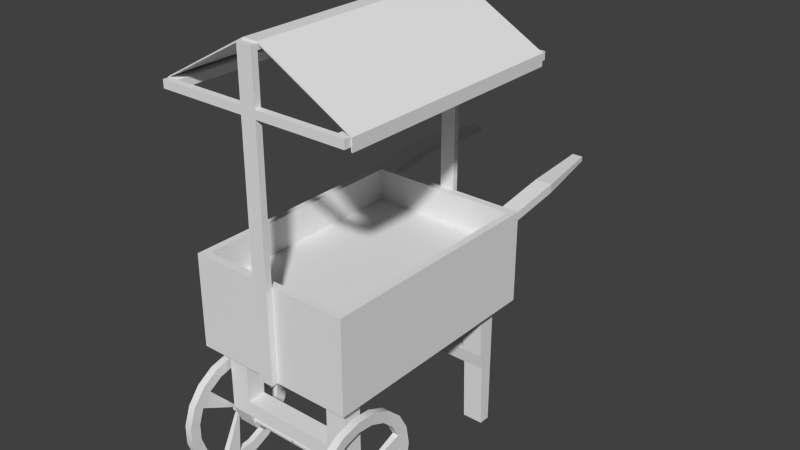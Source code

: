# Source: marktstand3_Textur.blend  (saved by Blender 2.70.0; exported with 4.5.12 LTS)
import bpy
from mathutils import Matrix  # noqa: F401  (used for matrix-valued properties, if any)

bpy.ops.wm.read_factory_settings(use_empty=True)
scene = bpy.context.scene
scene.name = 'Scene'

# ---- collections
col_collection_1 = bpy.data.collections.new('Collection 1'); scene.collection.children.link(col_collection_1)

# ---- materials (node trees are filled in below, after node groups)
mat_material = bpy.data.materials.new('Material')
mat_material.alpha_threshold = 0.0
mat_material.use_transparent_shadow = False
mat_material.roughness = 0.5
mat_material.line_color = (0.0, 0.0, 0.0, 1.0)

# ---- material node trees

# ---- world
world_world = bpy.data.worlds.new('World'); scene.world = world_world
world_world.color = (0.05088, 0.05088, 0.05088)
world_world.use_sun_shadow = False
world_world.sun_shadow_jitter_overblur = 0.0
world_world.cycles.sampling_method = 'MANUAL'
world_world.cycles.sample_map_resolution = 256
world_world.light_settings.ao_factor = 0.09396

# ---- meshes
me_cube = bpy.data.meshes.new('Cube')
me_cube.from_pydata([(0.3661, -0.1713, -0.6246), (0.4033, -0.1713, -0.6246), (0.3661, -0.1876, -0.7225), (0.4033, -0.1876, -0.7225), (0.3661, -0.2349, -0.8098), (0.4033, -0.2349, -0.8098), (0.3661, -0.3079, -0.8771), (0.4033, -0.3079, -0.8771), (0.3661, -0.3988, -0.917), (0.4033, -0.3988, -0.917), (0.3661, -0.4978, -0.9252), (0.4033, -0.4978, -0.9252), (0.3661, -0.594, -0.9008), (0.4033, -0.594, -0.9008), (0.3661, -0.6771, -0.8465), (0.4033, -0.6771, -0.8465), (0.3661, -0.7381, -0.7681), (0.4033, -0.7381, -0.7681), (0.3661, -0.7703, -0.6742), (0.4033, -0.7703, -0.6742), (0.3661, -0.7703, -0.575), (0.4033, -0.7703, -0.575), (0.3661, -0.7381, -0.4811), (0.4033, -0.7381, -0.4811), (0.3661, -0.6771, -0.4027), (0.4033, -0.6771, -0.4027), (0.3661, -0.594, -0.3484), (0.4033, -0.594, -0.3484), (0.3661, -0.4978, -0.324), (0.4033, -0.4978, -0.324), (0.3661, -0.3988, -0.3322), (0.4033, -0.3988, -0.3322), (0.3661, -0.3079, -0.3721), (0.4033, -0.3079, -0.3721), (0.3661, -0.2349, -0.4394), (0.4033, -0.2349, -0.4394), (0.3661, -0.1876, -0.5267), (0.4033, -0.1876, -0.5267), (0.3997, -0.2283, -0.6246), (0.3997, -0.2416, -0.704), (0.3997, -0.2799, -0.7748), (0.3997, -0.3391, -0.8293), (0.3997, -0.4128, -0.8617), (0.3997, -0.4931, -0.8683), (0.3997, -0.5711, -0.8485), (0.3997, -0.6385, -0.8045), (0.3997, -0.6879, -0.741), (0.3997, -0.7141, -0.6648), (0.3997, -0.7141, -0.5843), (0.3997, -0.6879, -0.5082), (0.3997, -0.6385, -0.4447), (0.3997, -0.5711, -0.4007), (0.3997, -0.4931, -0.3809), (0.3997, -0.4128, -0.3875), (0.3997, -0.3391, -0.4199), (0.3997, -0.2799, -0.4744), (0.3997, -0.2416, -0.5452), (0.3696, -0.2283, -0.6246), (0.3696, -0.2416, -0.704), (0.3696, -0.2799, -0.7748), (0.3696, -0.3391, -0.8293), (0.3696, -0.4128, -0.8617), (0.3696, -0.4931, -0.8683), (0.3696, -0.5711, -0.8485), (0.3696, -0.6385, -0.8045), (0.3696, -0.6879, -0.741), (0.3696, -0.7141, -0.6648), (0.3696, -0.7141, -0.5843), (0.3696, -0.6879, -0.5082), (0.3696, -0.6385, -0.4447), (0.3696, -0.5711, -0.4007), (0.3696, -0.4931, -0.3809), (0.3696, -0.4128, -0.3875), (0.3696, -0.3391, -0.4199), (0.3696, -0.2799, -0.4744), (0.3696, -0.2416, -0.5452), (0.3911, -0.4463, -0.6246), (0.3911, -0.4478, -0.6332), (0.3911, -0.4519, -0.6409), (0.3911, -0.4583, -0.6468), (0.3911, -0.4663, -0.6503), (0.3911, -0.4751, -0.6511), (0.3911, -0.4835, -0.6489), (0.3911, -0.4908, -0.6441), (0.3911, -0.4962, -0.6372), (0.3911, -0.4991, -0.629), (0.3911, -0.4991, -0.6202), (0.3911, -0.4962, -0.612), (0.3911, -0.4908, -0.6051), (0.3911, -0.4835, -0.6003), (0.3911, -0.4751, -0.5981), (0.3911, -0.4663, -0.5989), (0.3911, -0.4583, -0.6024), (0.3911, -0.4519, -0.6083), (0.3911, -0.4478, -0.616), (0.3743, -0.4463, -0.6246), (0.3743, -0.4478, -0.6332), (0.3743, -0.4519, -0.6409), (0.3743, -0.4583, -0.6468), (0.3743, -0.4663, -0.6503), (0.3743, -0.4751, -0.6511), (0.3743, -0.4835, -0.6489), (0.3743, -0.4908, -0.6441), (0.3743, -0.4962, -0.6372), (0.3743, -0.4991, -0.629), (0.3743, -0.4991, -0.6202), (0.3743, -0.4962, -0.612), (0.3743, -0.4908, -0.6051), (0.3743, -0.4835, -0.6003), (0.3743, -0.4751, -0.5981), (0.3743, -0.4663, -0.5989), (0.3743, -0.4583, -0.6024), (0.3743, -0.4519, -0.6083), (0.3743, -0.4478, -0.616), (-0.001932, -0.4463, -0.6246), (-0.001932, -0.4478, -0.6332), (-0.001932, -0.4519, -0.6409), (-0.001932, -0.4583, -0.6468), (-0.001932, -0.4663, -0.6503), (-0.001932, -0.4751, -0.6511), (-0.001932, -0.4835, -0.6489), (-0.001932, -0.4908, -0.6441), (-0.001932, -0.4962, -0.6372), (-0.001932, -0.4991, -0.629), (-0.001932, -0.4991, -0.6202), (-0.001932, -0.4962, -0.612), (-0.001932, -0.4908, -0.6051), (-0.001932, -0.4835, -0.6003), (-0.001932, -0.4751, -0.5981), (-0.001932, -0.4663, -0.5989), (-0.001932, -0.4583, -0.6024), (-0.001932, -0.4519, -0.6083), (-0.001932, -0.4478, -0.616), (0.3661, -0.1713, -0.6246), (0.3661, -0.1876, -0.7225), (0.4033, -0.1876, -0.7225), (0.4033, -0.1713, -0.6246), (0.3661, -0.2349, -0.8098), (0.4033, -0.2349, -0.8098), (0.3661, -0.3079, -0.8771), (0.4033, -0.3079, -0.8771), (0.3661, -0.3988, -0.917), (0.4033, -0.3988, -0.917), (0.3661, -0.4978, -0.9252), (0.4033, -0.4978, -0.9252), (0.3661, -0.594, -0.9008), (0.4033, -0.594, -0.9008), (0.3661, -0.6771, -0.8465), (0.4033, -0.6771, -0.8465), (0.3661, -0.7381, -0.7681), (0.4033, -0.7381, -0.7681), (0.3661, -0.7703, -0.6742), (0.4033, -0.7703, -0.6742), (0.3661, -0.7703, -0.575), (0.4033, -0.7703, -0.575), (0.3661, -0.7381, -0.4811), (0.4033, -0.7381, -0.4811), (0.3661, -0.6771, -0.4027), (0.4033, -0.6771, -0.4027), (0.3661, -0.594, -0.3484), (0.4033, -0.594, -0.3484), (0.3661, -0.4978, -0.324), (0.4033, -0.4978, -0.324), (0.3661, -0.3988, -0.3322), (0.4033, -0.3988, -0.3322), (0.3661, -0.3079, -0.3721), (0.4033, -0.3079, -0.3721), (0.3661, -0.2349, -0.4394), (0.4033, -0.2349, -0.4394), (0.3661, -0.1876, -0.5267), (0.4033, -0.1876, -0.5267), (0.3997, -0.2416, -0.704), (0.3997, -0.2283, -0.6246), (0.3997, -0.2283, -0.6246), (0.3997, -0.2799, -0.7748), (0.3997, -0.3391, -0.8293), (0.3997, -0.4128, -0.8617), (0.3997, -0.4931, -0.8683), (0.3997, -0.4931, -0.8683), (0.3997, -0.6385, -0.8045), (0.3997, -0.5711, -0.8485), (0.3997, -0.5711, -0.8485), (0.3997, -0.6879, -0.741), (0.3997, -0.7141, -0.6648), (0.3997, -0.7141, -0.5843), (0.3997, -0.6879, -0.5082), (0.3997, -0.6879, -0.5082), (0.3997, -0.5711, -0.4007), (0.3997, -0.6385, -0.4447), (0.3997, -0.6385, -0.4447), (0.3997, -0.4931, -0.3809), (0.3997, -0.4128, -0.3875), (0.3997, -0.3391, -0.4199), (0.3997, -0.2799, -0.4744), (0.3997, -0.2416, -0.5452), (0.3997, -0.2416, -0.5452), (0.3696, -0.2283, -0.6246), (0.3696, -0.2283, -0.6246), (0.3696, -0.2416, -0.704), (0.3696, -0.2799, -0.7748), (0.3696, -0.3391, -0.8293), (0.3696, -0.4128, -0.8617), (0.3696, -0.4931, -0.8683), (0.3696, -0.4931, -0.8683), (0.3696, -0.5711, -0.8485), (0.3696, -0.5711, -0.8485), (0.3696, -0.6385, -0.8045), (0.3696, -0.6879, -0.741), (0.3696, -0.7141, -0.6648), (0.3696, -0.7141, -0.5843), (0.3696, -0.6879, -0.5082), (0.3696, -0.6879, -0.5082), (0.3696, -0.6385, -0.4447), (0.3696, -0.6385, -0.4447), (0.3696, -0.5711, -0.4007), (0.3696, -0.4931, -0.3809), (0.3696, -0.4128, -0.3875), (0.3696, -0.3391, -0.4199), (0.3696, -0.2799, -0.4744), (0.3696, -0.2416, -0.5452), (0.3696, -0.2416, -0.5452), (0.3743, -0.4835, -0.6489), (0.3743, -0.4835, -0.6489), (0.3743, -0.4835, -0.6489), (0.3743, -0.4835, -0.6489), (0.3911, -0.4962, -0.612), (0.3911, -0.4962, -0.612), (0.3911, -0.4962, -0.612), (0.3911, -0.4962, -0.612), (0.3911, -0.4835, -0.6489), (0.3911, -0.4835, -0.6489), (0.3911, -0.4835, -0.6489), (0.3911, -0.4835, -0.6489), (0.3743, -0.4908, -0.6051), (0.3743, -0.4908, -0.6051), (0.3743, -0.4908, -0.6051), (0.3743, -0.4908, -0.6051), (0.3911, -0.4478, -0.6332), (0.3911, -0.4463, -0.6246), (0.3911, -0.4463, -0.6246), (0.3911, -0.4463, -0.6246), (0.3911, -0.4463, -0.6246), (0.3911, -0.4519, -0.6409), (0.3911, -0.4583, -0.6468), (0.3911, -0.4663, -0.6503), (0.3911, -0.4751, -0.6511), (0.3911, -0.4751, -0.6511), (0.3911, -0.4751, -0.6511), (0.3911, -0.4751, -0.6511), (0.3911, -0.4908, -0.6441), (0.3911, -0.4962, -0.6372), (0.3911, -0.4991, -0.629), (0.3911, -0.4991, -0.6202), (0.3911, -0.4908, -0.6051), (0.3911, -0.4908, -0.6051), (0.3911, -0.4908, -0.6051), (0.3911, -0.4908, -0.6051), (0.3911, -0.4835, -0.6003), (0.3911, -0.4751, -0.5981), (0.3911, -0.4663, -0.5989), (0.3911, -0.4583, -0.6024), (0.3911, -0.4519, -0.6083), (0.3911, -0.4478, -0.616), (0.3911, -0.4478, -0.616), (0.3911, -0.4478, -0.616), (0.3911, -0.4478, -0.616), (0.3743, -0.4463, -0.6246), (0.3743, -0.4463, -0.6246), (0.3743, -0.4463, -0.6246), (0.3743, -0.4463, -0.6246), (0.3743, -0.4478, -0.6332), (0.3743, -0.4519, -0.6409), (0.3743, -0.4583, -0.6468), (0.3743, -0.4663, -0.6503), (0.3743, -0.4751, -0.6511), (0.3743, -0.4751, -0.6511), (0.3743, -0.4751, -0.6511), (0.3743, -0.4751, -0.6511), (0.3743, -0.4908, -0.6441), (0.3743, -0.4962, -0.6372), (0.3743, -0.4991, -0.629), (0.3743, -0.4991, -0.6202), (0.3743, -0.4962, -0.612), (0.3743, -0.4962, -0.612), (0.3743, -0.4962, -0.612), (0.3743, -0.4962, -0.612), (0.3743, -0.4835, -0.6003), (0.3743, -0.4751, -0.5981), (0.3743, -0.4663, -0.5989), (0.3743, -0.4583, -0.6024), (0.3743, -0.4519, -0.6083), (0.3743, -0.4478, -0.616), (0.3743, -0.4478, -0.616), (0.3743, -0.4478, -0.616), (0.3743, -0.4478, -0.616), (0.4131, 0.6024, -0.2345), (0.4131, -0.6024, -0.2345), (0.4131, 0.6024, 0.2345), (0.4131, -0.6024, 0.2345), (0.3781, 0.5627, 0.2345), (0.3781, -0.5627, 0.2345), (0.3781, 0.5627, 0.07022), (0.3781, -0.5627, 0.07022), (0.03832, 0.6024, -0.2345), (0.03832, -0.6024, -0.2345), (0.03832, 0.6024, 0.2345), (0.03832, -0.6024, 0.2345), (0.03832, -0.635, -0.2345), (0.03832, -0.635, 0.2345), (0.03832, 0.6318, -0.2345), (0.03832, 0.6318, 0.2345), (0.03832, 0.6024, 1.231), (0.03832, -0.6024, 1.231), (0.03832, -0.635, 1.231), (0.03832, 0.6318, 1.231), (0.03832, 0.6024, 1.257), (0.03832, -0.6024, 1.257), (0.03832, -0.635, 1.257), (0.03832, 0.6318, 1.257), (0.03832, -0.635, 1.01), (0.03832, -0.635, 0.9707), (0.03832, -0.6024, 0.9707), (0.03832, -0.6024, 1.01), (0.03832, 0.6024, 1.01), (0.03832, 0.6024, 0.9707), (0.03832, 0.6318, 0.9707), (0.03832, 0.6318, 1.01), (0.4285, -0.635, 1.01), (0.4285, -0.635, 0.9707), (0.4285, -0.6024, 0.9707), (0.4285, -0.6024, 1.01), (0.4285, 0.6024, 1.01), (0.4285, 0.6024, 0.9707), (0.4285, 0.6318, 0.9707), (0.4285, 0.6318, 1.01), (0.4863, -0.635, 1.01), (0.4863, -0.635, 0.9707), (0.4863, -0.6024, 0.9707), (0.4863, -0.6024, 1.01), (0.4863, 0.6024, 1.01), (0.4863, 0.6024, 0.9707), (0.4863, 0.6318, 0.9707), (0.4863, 0.6318, 1.01), (0.4131, 0.6024, 0.1897), (0.4131, -0.6024, 0.1897), (0.03832, -0.6024, 0.1897), (0.03832, 0.6024, 0.1897), (0.03832, -0.635, 0.1897), (0.03832, 0.6318, 0.1897), (0.348, 0.6024, -0.2345), (0.348, -0.6024, -0.2345), (0.3258, 0.6024, 0.2345), (0.3258, 0.6024, 0.1897), (0.4131, 0.7677, 0.26), (0.4131, 0.7677, 0.2151), (0.3258, 0.7677, 0.26), (0.3258, 0.7677, 0.2151), (0.4131, 0.8746, 0.2754), (0.4131, 0.8746, 0.2305), (0.3258, 0.8746, 0.2754), (0.3258, 0.8746, 0.2305), (0.3407, 1.273, 0.2652), (0.3407, 1.273, 0.2407), (0.2857, 1.273, 0.2652), (0.2857, 1.273, 0.2407), (0.4131, 0.5244, -0.2345), (0.4131, -0.5244, -0.2345), (0.348, -0.5244, -0.2345), (0.348, 0.5244, -0.2345), (0.4131, -0.4301, -0.2345), (0.4131, 0.4301, -0.2345), (0.348, 0.4301, -0.2345), (0.348, -0.4301, -0.2345), (0.2423, 0.6024, -0.2345), (0.2423, -0.6024, -0.2345), (0.2423, 0.5244, -0.2345), (0.2423, -0.5244, -0.2345), (0.2423, 0.4301, -0.2345), (0.2423, -0.4301, -0.2345), (0.348, -0.4888, -0.6721), (0.348, 0.5244, -0.9134), (0.348, 0.4662, -0.9134), (0.348, -0.4301, -0.6721), (0.2423, 0.5244, -0.9134), (0.2423, -0.4888, -0.6721), (0.2423, 0.4662, -0.9134), (0.2423, -0.4301, -0.6721), (0.2423, 0.4542, -0.5814), (0.2423, 0.4421, -0.5044), (0.2423, 0.5244, -0.5044), (0.2423, 0.5244, -0.5814), (0.348, 0.4542, -0.5814), (0.348, 0.4421, -0.5044), (0.348, 0.5244, -0.5044), (0.348, 0.5244, -0.5814), (0.2423, -0.5244, -0.5814), (0.2423, -0.5244, -0.5044), (0.2423, -0.4301, -0.5044), (0.2423, -0.4301, -0.5814), (0.348, -0.4301, -0.5044), (0.348, -0.4301, -0.5814), (0.348, -0.5244, -0.5814), (0.348, -0.5244, -0.5044), (0.03832, 0.6024, 1.265), (0.03832, -0.6024, 1.265), (0.4894, 0.6024, 1.008), (0.4894, -0.6024, 1.008), (0.4944, 0.6024, 1.01), (0.4944, -0.6024, 1.01), (0.4874, 0.6024, 0.954), (0.4874, -0.6024, 0.954), (0.4936, 0.6024, 0.9502), (0.4936, -0.6024, 0.9502), (-0.3661, -0.1713, -0.6246), (-0.4033, -0.1713, -0.6246), (-0.3661, -0.1876, -0.7225), (-0.4033, -0.1876, -0.7225), (-0.3661, -0.2349, -0.8098), (-0.4033, -0.2349, -0.8098), (-0.3661, -0.3079, -0.8771), (-0.4033, -0.3079, -0.8771), (-0.3661, -0.3988, -0.917), (-0.4033, -0.3988, -0.917), (-0.3661, -0.4978, -0.9252), (-0.4033, -0.4978, -0.9252), (-0.3661, -0.594, -0.9008), (-0.4033, -0.594, -0.9008), (-0.3661, -0.6771, -0.8465), (-0.4033, -0.6771, -0.8465), (-0.3661, -0.7381, -0.7681), (-0.4033, -0.7381, -0.7681), (-0.3661, -0.7703, -0.6742), (-0.4033, -0.7703, -0.6742), (-0.3661, -0.7703, -0.575), (-0.4033, -0.7703, -0.575), (-0.3661, -0.7381, -0.4811), (-0.4033, -0.7381, -0.4811), (-0.3661, -0.6771, -0.4027), (-0.4033, -0.6771, -0.4027), (-0.3661, -0.594, -0.3484), (-0.4033, -0.594, -0.3484), (-0.3661, -0.4978, -0.324), (-0.4033, -0.4978, -0.324), (-0.3661, -0.3988, -0.3322), (-0.4033, -0.3988, -0.3322), (-0.3661, -0.3079, -0.3721), (-0.4033, -0.3079, -0.3721), (-0.3661, -0.2349, -0.4394), (-0.4033, -0.2349, -0.4394), (-0.3661, -0.1876, -0.5267), (-0.4033, -0.1876, -0.5267), (-0.3997, -0.2283, -0.6246), (-0.3997, -0.2416, -0.704), (-0.3997, -0.2799, -0.7748), (-0.3997, -0.3391, -0.8293), (-0.3997, -0.4128, -0.8617), (-0.3997, -0.4931, -0.8683), (-0.3997, -0.5711, -0.8485), (-0.3997, -0.6385, -0.8045), (-0.3997, -0.6879, -0.741), (-0.3997, -0.7141, -0.6648), (-0.3997, -0.7141, -0.5843), (-0.3997, -0.6879, -0.5082), (-0.3997, -0.6385, -0.4447), (-0.3997, -0.5711, -0.4007), (-0.3997, -0.4931, -0.3809), (-0.3997, -0.4128, -0.3875), (-0.3997, -0.3391, -0.4199), (-0.3997, -0.2799, -0.4744), (-0.3997, -0.2416, -0.5452), (-0.3696, -0.2283, -0.6246), (-0.3696, -0.2416, -0.704), (-0.3696, -0.2799, -0.7748), (-0.3696, -0.3391, -0.8293), (-0.3696, -0.4128, -0.8617), (-0.3696, -0.4931, -0.8683), (-0.3696, -0.5711, -0.8485), (-0.3696, -0.6385, -0.8045), (-0.3696, -0.6879, -0.741), (-0.3696, -0.7141, -0.6648), (-0.3696, -0.7141, -0.5843), (-0.3696, -0.6879, -0.5082), (-0.3696, -0.6385, -0.4447), (-0.3696, -0.5711, -0.4007), (-0.3696, -0.4931, -0.3809), (-0.3696, -0.4128, -0.3875), (-0.3696, -0.3391, -0.4199), (-0.3696, -0.2799, -0.4744), (-0.3696, -0.2416, -0.5452), (-0.3911, -0.4463, -0.6246), (-0.3911, -0.4478, -0.6332), (-0.3911, -0.4519, -0.6409), (-0.3911, -0.4583, -0.6468), (-0.3911, -0.4663, -0.6503), (-0.3911, -0.4751, -0.6511), (-0.3911, -0.4835, -0.6489), (-0.3911, -0.4908, -0.6441), (-0.3911, -0.4962, -0.6372), (-0.3911, -0.4991, -0.629), (-0.3911, -0.4991, -0.6202), (-0.3911, -0.4962, -0.612), (-0.3911, -0.4908, -0.6051), (-0.3911, -0.4835, -0.6003), (-0.3911, -0.4751, -0.5981), (-0.3911, -0.4663, -0.5989), (-0.3911, -0.4583, -0.6024), (-0.3911, -0.4519, -0.6083), (-0.3911, -0.4478, -0.616), (-0.3743, -0.4463, -0.6246), (-0.3743, -0.4478, -0.6332), (-0.3743, -0.4519, -0.6409), (-0.3743, -0.4583, -0.6468), (-0.3743, -0.4663, -0.6503), (-0.3743, -0.4751, -0.6511), (-0.3743, -0.4835, -0.6489), (-0.3743, -0.4908, -0.6441), (-0.3743, -0.4962, -0.6372), (-0.3743, -0.4991, -0.629), (-0.3743, -0.4991, -0.6202), (-0.3743, -0.4962, -0.612), (-0.3743, -0.4908, -0.6051), (-0.3743, -0.4835, -0.6003), (-0.3743, -0.4751, -0.5981), (-0.3743, -0.4663, -0.5989), (-0.3743, -0.4583, -0.6024), (-0.3743, -0.4519, -0.6083), (-0.3743, -0.4478, -0.616), (0.001932, -0.4463, -0.6246), (0.001932, -0.4478, -0.6332), (0.001932, -0.4519, -0.6409), (0.001932, -0.4583, -0.6468), (0.001932, -0.4663, -0.6503), (0.001932, -0.4751, -0.6511), (0.001932, -0.4835, -0.6489), (0.001932, -0.4908, -0.6441), (0.001932, -0.4962, -0.6372), (0.001932, -0.4991, -0.629), (0.001932, -0.4991, -0.6202), (0.001932, -0.4962, -0.612), (0.001932, -0.4908, -0.6051), (0.001932, -0.4835, -0.6003), (0.001932, -0.4751, -0.5981), (0.001932, -0.4663, -0.5989), (0.001932, -0.4583, -0.6024), (0.001932, -0.4519, -0.6083), (0.001932, -0.4478, -0.616), (-0.3661, -0.1713, -0.6246), (-0.3661, -0.1876, -0.7225), (-0.4033, -0.1876, -0.7225), (-0.4033, -0.1713, -0.6246), (-0.3661, -0.2349, -0.8098), (-0.4033, -0.2349, -0.8098), (-0.3661, -0.3079, -0.8771), (-0.4033, -0.3079, -0.8771), (-0.3661, -0.3988, -0.917), (-0.4033, -0.3988, -0.917), (-0.3661, -0.4978, -0.9252), (-0.4033, -0.4978, -0.9252), (-0.3661, -0.594, -0.9008), (-0.4033, -0.594, -0.9008), (-0.3661, -0.6771, -0.8465), (-0.4033, -0.6771, -0.8465), (-0.3661, -0.7381, -0.7681), (-0.4033, -0.7381, -0.7681), (-0.3661, -0.7703, -0.6742), (-0.4033, -0.7703, -0.6742), (-0.3661, -0.7703, -0.575), (-0.4033, -0.7703, -0.575), (-0.3661, -0.7381, -0.4811), (-0.4033, -0.7381, -0.4811), (-0.3661, -0.6771, -0.4027), (-0.4033, -0.6771, -0.4027), (-0.3661, -0.594, -0.3484), (-0.4033, -0.594, -0.3484), (-0.3661, -0.4978, -0.324), (-0.4033, -0.4978, -0.324), (-0.3661, -0.3988, -0.3322), (-0.4033, -0.3988, -0.3322), (-0.3661, -0.3079, -0.3721), (-0.4033, -0.3079, -0.3721), (-0.3661, -0.2349, -0.4394), (-0.4033, -0.2349, -0.4394), (-0.3661, -0.1876, -0.5267), (-0.4033, -0.1876, -0.5267), (-0.3997, -0.2416, -0.704), (-0.3997, -0.2283, -0.6246), (-0.3997, -0.2283, -0.6246), (-0.3997, -0.2799, -0.7748), (-0.3997, -0.3391, -0.8293), (-0.3997, -0.4128, -0.8617), (-0.3997, -0.4931, -0.8683), (-0.3997, -0.4931, -0.8683), (-0.3997, -0.6385, -0.8045), (-0.3997, -0.5711, -0.8485), (-0.3997, -0.5711, -0.8485), (-0.3997, -0.6879, -0.741), (-0.3997, -0.7141, -0.6648), (-0.3997, -0.7141, -0.5843), (-0.3997, -0.6879, -0.5082), (-0.3997, -0.6879, -0.5082), (-0.3997, -0.5711, -0.4007), (-0.3997, -0.6385, -0.4447), (-0.3997, -0.6385, -0.4447), (-0.3997, -0.4931, -0.3809), (-0.3997, -0.4128, -0.3875), (-0.3997, -0.3391, -0.4199), (-0.3997, -0.2799, -0.4744), (-0.3997, -0.2416, -0.5452), (-0.3997, -0.2416, -0.5452), (-0.3696, -0.2283, -0.6246), (-0.3696, -0.2283, -0.6246), (-0.3696, -0.2416, -0.704), (-0.3696, -0.2799, -0.7748), (-0.3696, -0.3391, -0.8293), (-0.3696, -0.4128, -0.8617), (-0.3696, -0.4931, -0.8683), (-0.3696, -0.4931, -0.8683), (-0.3696, -0.5711, -0.8485), (-0.3696, -0.5711, -0.8485), (-0.3696, -0.6385, -0.8045), (-0.3696, -0.6879, -0.741), (-0.3696, -0.7141, -0.6648), (-0.3696, -0.7141, -0.5843), (-0.3696, -0.6879, -0.5082), (-0.3696, -0.6879, -0.5082), (-0.3696, -0.6385, -0.4447), (-0.3696, -0.6385, -0.4447), (-0.3696, -0.5711, -0.4007), (-0.3696, -0.4931, -0.3809), (-0.3696, -0.4128, -0.3875), (-0.3696, -0.3391, -0.4199), (-0.3696, -0.2799, -0.4744), (-0.3696, -0.2416, -0.5452), (-0.3696, -0.2416, -0.5452), (-0.3743, -0.4835, -0.6489), (-0.3743, -0.4835, -0.6489), (-0.3743, -0.4835, -0.6489), (-0.3743, -0.4835, -0.6489), (-0.3911, -0.4962, -0.612), (-0.3911, -0.4962, -0.612), (-0.3911, -0.4962, -0.612), (-0.3911, -0.4962, -0.612), (-0.3911, -0.4835, -0.6489), (-0.3911, -0.4835, -0.6489), (-0.3911, -0.4835, -0.6489), (-0.3911, -0.4835, -0.6489), (-0.3743, -0.4908, -0.6051), (-0.3743, -0.4908, -0.6051), (-0.3743, -0.4908, -0.6051), (-0.3743, -0.4908, -0.6051), (-0.3911, -0.4478, -0.6332), (-0.3911, -0.4463, -0.6246), (-0.3911, -0.4463, -0.6246), (-0.3911, -0.4463, -0.6246), (-0.3911, -0.4463, -0.6246), (-0.3911, -0.4519, -0.6409), (-0.3911, -0.4583, -0.6468), (-0.3911, -0.4663, -0.6503), (-0.3911, -0.4751, -0.6511), (-0.3911, -0.4751, -0.6511), (-0.3911, -0.4751, -0.6511), (-0.3911, -0.4751, -0.6511), (-0.3911, -0.4908, -0.6441), (-0.3911, -0.4962, -0.6372), (-0.3911, -0.4991, -0.629), (-0.3911, -0.4991, -0.6202), (-0.3911, -0.4908, -0.6051), (-0.3911, -0.4908, -0.6051), (-0.3911, -0.4908, -0.6051), (-0.3911, -0.4908, -0.6051), (-0.3911, -0.4835, -0.6003), (-0.3911, -0.4751, -0.5981), (-0.3911, -0.4663, -0.5989), (-0.3911, -0.4583, -0.6024), (-0.3911, -0.4519, -0.6083), (-0.3911, -0.4478, -0.616), (-0.3911, -0.4478, -0.616), (-0.3911, -0.4478, -0.616), (-0.3911, -0.4478, -0.616), (-0.3743, -0.4463, -0.6246), (-0.3743, -0.4463, -0.6246), (-0.3743, -0.4463, -0.6246), (-0.3743, -0.4463, -0.6246), (-0.3743, -0.4478, -0.6332), (-0.3743, -0.4519, -0.6409), (-0.3743, -0.4583, -0.6468), (-0.3743, -0.4663, -0.6503), (-0.3743, -0.4751, -0.6511), (-0.3743, -0.4751, -0.6511), (-0.3743, -0.4751, -0.6511), (-0.3743, -0.4751, -0.6511), (-0.3743, -0.4908, -0.6441), (-0.3743, -0.4962, -0.6372), (-0.3743, -0.4991, -0.629), (-0.3743, -0.4991, -0.6202), (-0.3743, -0.4962, -0.612), (-0.3743, -0.4962, -0.612), (-0.3743, -0.4962, -0.612), (-0.3743, -0.4962, -0.612), (-0.3743, -0.4835, -0.6003), (-0.3743, -0.4751, -0.5981), (-0.3743, -0.4663, -0.5989), (-0.3743, -0.4583, -0.6024), (-0.3743, -0.4519, -0.6083), (-0.3743, -0.4478, -0.616), (-0.3743, -0.4478, -0.616), (-0.3743, -0.4478, -0.616), (-0.3743, -0.4478, -0.616), (-0.4131, 0.6024, -0.2345), (-0.4131, -0.6024, -0.2345), (0.0, -0.6024, -0.2345), (0.0, 0.6024, -0.2345), (-0.4131, 0.6024, 0.2345), (-0.4131, -0.6024, 0.2345), (0.0, -0.6024, 0.2345), (0.0, 0.6024, 0.2345), (-0.3781, 0.5627, 0.2345), (-0.3781, -0.5627, 0.2345), (0.0, -0.5627, 0.2345), (0.0, 0.5627, 0.2345), (-0.3781, 0.5627, 0.07022), (-0.3781, -0.5627, 0.07022), (0.0, -0.5627, 0.07022), (0.0, 0.5627, 0.07022), (-0.03832, 0.6024, -0.2345), (-0.03832, -0.6024, -0.2345), (-0.03832, 0.6024, 0.2345), (-0.03832, -0.6024, 0.2345), (0.0, -0.635, -0.2345), (0.0, -0.635, 0.2345), (-0.03832, -0.635, -0.2345), (-0.03832, -0.635, 0.2345), (0.0, 0.6318, -0.2345), (0.0, 0.6318, 0.2345), (-0.03832, 0.6318, -0.2345), (-0.03832, 0.6318, 0.2345), (0.0, -0.6024, 1.231), (0.0, 0.6024, 1.231), (-0.03832, 0.6024, 1.231), (-0.03832, -0.6024, 1.231), (0.0, -0.635, 1.231), (-0.03832, -0.635, 1.231), (0.0, 0.6318, 1.231), (-0.03832, 0.6318, 1.231), (0.0, -0.6024, 1.257), (0.0, 0.6024, 1.257), (-0.03832, 0.6024, 1.257), (-0.03832, -0.6024, 1.257), (0.0, -0.635, 1.257), (-0.03832, -0.635, 1.257), (0.0, 0.6318, 1.257), (-0.03832, 0.6318, 1.257), (-0.03832, -0.635, 1.01), (-0.03832, -0.635, 0.9707), (-0.03832, -0.6024, 0.9707), (-0.03832, -0.6024, 1.01), (0.0, -0.635, 1.01), (0.0, -0.635, 0.9707), (0.0, -0.6024, 0.9707), (0.0, -0.6024, 1.01), (-0.03832, 0.6024, 1.01), (-0.03832, 0.6024, 0.9707), (-0.03832, 0.6318, 0.9707), (-0.03832, 0.6318, 1.01), (0.0, 0.6318, 0.9707), (0.0, 0.6318, 1.01), (0.0, 0.6024, 1.01), (0.0, 0.6024, 0.9707), (-0.4285, -0.635, 1.01), (-0.4285, -0.635, 0.9707), (-0.4285, -0.6024, 0.9707), (-0.4285, -0.6024, 1.01), (-0.4285, 0.6024, 1.01), (-0.4285, 0.6024, 0.9707), (-0.4285, 0.6318, 0.9707), (-0.4285, 0.6318, 1.01), (-0.4863, -0.635, 1.01), (-0.4863, -0.635, 0.9707), (-0.4863, -0.6024, 0.9707), (-0.4863, -0.6024, 1.01), (-0.4863, 0.6024, 1.01), (-0.4863, 0.6024, 0.9707), (-0.4863, 0.6318, 0.9707), (-0.4863, 0.6318, 1.01), (-0.4131, 0.6024, 0.1897), (-0.4131, -0.6024, 0.1897), (-0.03832, -0.6024, 0.1897), (-0.03832, 0.6024, 0.1897), (0.0, -0.635, 0.1897), (-0.03832, -0.635, 0.1897), (0.0, 0.6318, 0.1897), (-0.03832, 0.6318, 0.1897), (-0.348, 0.6024, -0.2345), (-0.348, -0.6024, -0.2345), (-0.3258, 0.6024, 0.2345), (-0.3258, 0.6024, 0.1897), (-0.4131, 0.7677, 0.26), (-0.4131, 0.7677, 0.2151), (-0.3258, 0.7677, 0.26), (-0.3258, 0.7677, 0.2151), (-0.4131, 0.8746, 0.2754), (-0.4131, 0.8746, 0.2305), (-0.3258, 0.8746, 0.2754), (-0.3258, 0.8746, 0.2305), (-0.3407, 1.273, 0.2652), (-0.3407, 1.273, 0.2407), (-0.2857, 1.273, 0.2652), (-0.2857, 1.273, 0.2407), (-0.4131, 0.5244, -0.2345), (-0.4131, -0.5244, -0.2345), (0.0, -0.5244, -0.2345), (0.0, 0.5244, -0.2345), (-0.348, -0.5244, -0.2345), (-0.348, 0.5244, -0.2345), (-0.4131, -0.4301, -0.2345), (-0.4131, 0.4301, -0.2345), (0.0, 0.4301, -0.2345), (0.0, -0.4301, -0.2345), (-0.348, 0.4301, -0.2345), (-0.348, -0.4301, -0.2345), (-0.2423, 0.6024, -0.2345), (-0.2423, -0.6024, -0.2345), (-0.2423, 0.5244, -0.2345), (-0.2423, -0.5244, -0.2345), (-0.2423, 0.4301, -0.2345), (-0.2423, -0.4301, -0.2345), (-0.348, -0.4888, -0.6721), (-0.348, 0.5244, -0.9134), (-0.348, 0.4662, -0.9134), (-0.348, -0.4301, -0.6721), (-0.2423, 0.5244, -0.9134), (-0.2423, -0.4888, -0.6721), (-0.2423, 0.4662, -0.9134), (-0.2423, -0.4301, -0.6721), (-0.2423, 0.4542, -0.5814), (-0.2423, 0.4421, -0.5044), (-0.2423, 0.5244, -0.5044), (-0.2423, 0.5244, -0.5814), (-0.348, 0.4542, -0.5814), (-0.348, 0.4421, -0.5044), (-0.348, 0.5244, -0.5044), (-0.348, 0.5244, -0.5814), (-0.2423, -0.5244, -0.5814), (-0.2423, -0.5244, -0.5044), (-0.2423, -0.4301, -0.5044), (-0.2423, -0.4301, -0.5814), (-0.348, -0.4301, -0.5044), (-0.348, -0.4301, -0.5814), (-0.348, -0.5244, -0.5814), (-0.348, -0.5244, -0.5044), (0.0, 0.4542, -0.5814), (0.0, 0.4421, -0.5044), (0.0, 0.5244, -0.5044), (0.0, 0.5244, -0.5814), (0.0, -0.5244, -0.5814), (0.0, -0.5244, -0.5044), (0.0, -0.4301, -0.5044), (0.0, -0.4301, -0.5814), (0.0, -0.6024, 1.265), (0.0, 0.6024, 1.265), (-0.03832, 0.6024, 1.265), (-0.03832, -0.6024, 1.265), (-0.4894, 0.6024, 1.008), (-0.4894, -0.6024, 1.008), (-0.4944, 0.6024, 1.01), (-0.4944, -0.6024, 1.01), (-0.4874, 0.6024, 0.954), (-0.4874, -0.6024, 0.954), (-0.4936, 0.6024, 0.9502), (-0.4936, -0.6024, 0.9502)], [], [(0, 1, 3, 2), (2, 3, 5, 4), (4, 5, 7, 6), (6, 7, 9, 8), (8, 9, 11, 10), (10, 11, 13, 12), (12, 13, 15, 14), (14, 15, 17, 16), (16, 17, 19, 18), (18, 19, 21, 20), (20, 21, 23, 22), (22, 23, 25, 24), (24, 25, 27, 26), (26, 27, 29, 28), (28, 29, 31, 30), (30, 31, 33, 32), (32, 33, 35, 34), (158, 156, 49, 50), (36, 37, 1, 0), (34, 35, 37, 36), (141, 143, 62, 61), (142, 140, 41, 42), (164, 162, 52, 53), (170, 168, 55, 56), (148, 146, 44, 45), (154, 152, 47, 48), (138, 135, 39, 40), (160, 158, 50, 51), (144, 142, 42, 43), (166, 164, 53, 54), (136, 170, 56, 38), (135, 136, 38, 39), (150, 148, 45, 46), (156, 154, 48, 49), (140, 138, 40, 41), (162, 160, 51, 52), (168, 166, 54, 55), (146, 144, 43, 44), (152, 150, 46, 47), (283, 87, 185, 210), (163, 165, 73, 72), (169, 133, 57, 75), (133, 134, 58, 57), (147, 149, 65, 64), (153, 155, 68, 67), (137, 139, 60, 59), (159, 161, 71, 70), (165, 167, 74, 73), (143, 145, 63, 62), (149, 151, 66, 65), (155, 157, 69, 68), (139, 141, 61, 60), (161, 163, 72, 71), (167, 169, 75, 74), (145, 147, 64, 63), (151, 153, 67, 66), (134, 137, 59, 58), (157, 159, 70, 69), (82, 101, 204, 180), (247, 177, 202, 276), (212, 188, 255, 107), (194, 219, 292, 263), (195, 193, 218, 220), (193, 192, 217, 218), (192, 191, 216, 217), (191, 190, 215, 216), (231, 246, 275, 223), (81, 100, 99, 80), (83, 102, 222, 230), (84, 103, 102, 83), (85, 104, 103, 84), (86, 105, 104, 85), (225, 106, 105, 86), (254, 228, 285, 235), (89, 108, 234, 253), (90, 109, 108, 89), (91, 110, 109, 90), (92, 111, 110, 91), (93, 112, 111, 92), (94, 113, 112, 93), (80, 99, 98, 79), (79, 98, 97, 78), (78, 97, 96, 77), (77, 96, 95, 76), (239, 265, 294, 267), (190, 187, 214, 215), (187, 189, 213, 214), (50, 49, 226, 88), (186, 184, 209, 211), (171, 172, 196, 198), (38, 56, 262, 238), (174, 171, 198, 199), (184, 183, 208, 209), (175, 174, 199, 200), (68, 69, 233, 282), (75, 57, 266, 291), (183, 182, 207, 208), (44, 43, 245, 229), (182, 179, 206, 207), (176, 175, 200, 201), (179, 181, 205, 206), (178, 176, 201, 203), (62, 63, 221, 274), (173, 241, 269, 197), (237, 240, 264, 261, 260, 259, 258, 257, 256, 227, 252, 251, 250, 249, 232, 248, 244, 243, 242), (289, 290, 131, 130), (277, 224, 120, 119), (272, 273, 118, 117), (287, 288, 129, 128), (270, 271, 116, 115), (236, 286, 127, 126), (281, 284, 125, 124), (279, 280, 123, 122), (290, 293, 132, 131), (224, 278, 121, 120), (273, 277, 119, 118), (288, 289, 130, 129), (271, 272, 117, 116), (286, 287, 128, 127), (268, 270, 115, 114), (284, 236, 126, 125), (280, 281, 124, 123), (293, 268, 114, 132), (278, 279, 122, 121), (345, 306, 308, 347), (346, 303, 309, 348), (347, 308, 729, 788), (326, 765, 742, 314), (710, 304, 307, 728), (348, 309, 732, 790), (323, 326, 314, 311), (303, 711, 732, 309), (314, 742, 750, 318), (311, 314, 318, 315), (319, 322, 312, 313), (756, 319, 313, 740), (322, 759, 736, 312), (766, 323, 311, 737), (316, 744, 748, 317), (745, 315, 318, 750), (313, 312, 316, 317), (740, 313, 317, 748), (737, 311, 312, 736), (315, 403, 407, 405), (315, 316, 312, 311), (308, 306, 321, 320), (324, 325, 333, 332), (729, 308, 320, 757), (757, 320, 319, 756), (306, 714, 758, 321), (321, 758, 759, 322), (310, 733, 764, 325), (325, 764, 765, 326), (305, 310, 325, 324), (326, 323, 331, 334), (715, 305, 324, 767), (767, 324, 323, 766), (332, 333, 341, 340), (334, 331, 339, 342), (325, 326, 334, 333), (323, 324, 332, 331), (322, 319, 327, 330), (320, 321, 329, 328), (321, 322, 330, 329), (319, 320, 328, 327), (336, 337, 338, 335), (340, 341, 342, 339), (333, 334, 342, 341), (331, 332, 340, 339), (330, 327, 335, 338), (328, 329, 337, 336), (329, 330, 338, 337), (327, 328, 336, 335), (332, 329, 330, 331), (337, 329, 332, 340), (330, 338, 339, 331), (338, 337, 340, 339), (304, 345, 347, 307), (305, 346, 348, 310), (307, 347, 788, 728), (310, 348, 790, 733), (366, 296, 350, 367), (343, 295, 349, 352), (352, 351, 355, 356), (356, 355, 359, 360), (343, 352, 356, 354), (351, 297, 353, 355), (297, 343, 354, 353), (360, 359, 363, 364), (354, 356, 360, 358), (355, 353, 357, 359), (353, 354, 358, 357), (361, 362, 364, 363), (358, 360, 364, 362), (359, 357, 361, 363), (357, 358, 362, 361), (374, 710, 810, 376), (373, 375, 811, 711), (295, 365, 368, 349), (369, 366, 367, 372), (297, 298, 344, 343), (298, 297, 299, 300), (375, 377, 816, 811), (378, 817, 816, 377), (295, 343, 344, 296), (365, 370, 371, 368), (370, 369, 372, 371), (367, 350, 374, 376), (298, 306, 345, 344), (715, 719, 299, 297), (299, 719, 723, 301), (304, 296, 344, 345), (305, 351, 352, 346), (718, 714, 298, 300), (302, 300, 299, 301), (349, 368, 375, 373), (395, 398, 386, 384), (387, 390, 383, 385), (371, 372, 378, 377), (301, 723, 722, 302), (382, 379, 384, 386), (380, 381, 385, 383), (398, 400, 382, 386), (391, 387, 385, 381), (401, 395, 384, 379), (390, 394, 380, 383), (394, 391, 381, 380), (400, 401, 379, 382), (377, 375, 389, 388), (396, 397, 856, 855), (371, 377, 388, 392), (392, 388, 387, 391), (375, 368, 393, 389), (389, 393, 394, 390), (368, 371, 392, 393), (393, 392, 391, 394), (376, 378, 397, 396), (398, 395, 854, 857), (378, 372, 399, 397), (397, 399, 400, 398), (367, 376, 396, 402), (402, 396, 395, 401), (372, 367, 402, 399), (399, 402, 401, 400), (397, 398, 857, 856), (395, 396, 855, 854), (390, 387, 850, 853), (388, 389, 852, 851), (389, 390, 853, 852), (387, 388, 851, 850), (859, 858, 404, 403), (744, 316, 404, 858), (315, 745, 859, 403), (405, 407, 411, 409), (403, 404, 408, 407), (404, 316, 406, 408), (316, 315, 405, 406), (410, 409, 411, 412), (407, 408, 412, 411), (408, 406, 410, 412), (406, 405, 409, 410), (300, 302, 722, 718), (346, 352, 349, 303), (378, 376, 810, 817), (413, 415, 416, 414), (415, 417, 418, 416), (417, 419, 420, 418), (419, 421, 422, 420), (421, 423, 424, 422), (423, 425, 426, 424), (425, 427, 428, 426), (427, 429, 430, 428), (429, 431, 432, 430), (431, 433, 434, 432), (433, 435, 436, 434), (435, 437, 438, 436), (437, 439, 440, 438), (439, 441, 442, 440), (441, 443, 444, 442), (443, 445, 446, 444), (445, 447, 448, 446), (571, 463, 462, 569), (449, 413, 414, 450), (447, 449, 450, 448), (554, 474, 475, 556), (555, 455, 454, 553), (577, 466, 465, 575), (583, 469, 468, 581), (561, 458, 457, 559), (567, 461, 460, 565), (551, 453, 452, 548), (573, 464, 463, 571), (557, 456, 455, 555), (579, 467, 466, 577), (549, 451, 469, 583), (548, 452, 451, 549), (563, 459, 458, 561), (569, 462, 461, 567), (553, 454, 453, 551), (575, 465, 464, 573), (581, 468, 467, 579), (559, 457, 456, 557), (565, 460, 459, 563), (696, 623, 598, 500), (576, 485, 486, 578), (582, 488, 470, 546), (546, 470, 471, 547), (560, 477, 478, 562), (566, 480, 481, 568), (550, 472, 473, 552), (572, 483, 484, 574), (578, 486, 487, 580), (556, 475, 476, 558), (562, 478, 479, 564), (568, 481, 482, 570), (552, 473, 474, 554), (574, 484, 485, 576), (580, 487, 488, 582), (558, 476, 477, 560), (564, 479, 480, 566), (547, 471, 472, 550), (570, 482, 483, 572), (495, 593, 617, 514), (660, 689, 615, 590), (625, 520, 668, 601), (607, 676, 705, 632), (608, 633, 631, 606), (606, 631, 630, 605), (605, 630, 629, 604), (604, 629, 628, 603), (644, 636, 688, 659), (494, 493, 512, 513), (496, 643, 635, 515), (497, 496, 515, 516), (498, 497, 516, 517), (499, 498, 517, 518), (638, 499, 518, 519), (667, 648, 698, 641), (502, 666, 647, 521), (503, 502, 521, 522), (504, 503, 522, 523), (505, 504, 523, 524), (506, 505, 524, 525), (507, 506, 525, 526), (493, 492, 511, 512), (492, 491, 510, 511), (491, 490, 509, 510), (490, 489, 508, 509), (652, 680, 707, 678), (603, 628, 627, 600), (600, 627, 626, 602), (463, 501, 639, 462), (599, 624, 622, 597), (584, 611, 609, 585), (451, 651, 675, 469), (587, 612, 611, 584), (597, 622, 621, 596), (588, 613, 612, 587), (481, 695, 646, 482), (488, 704, 679, 470), (596, 621, 620, 595), (457, 642, 658, 456), (595, 620, 619, 592), (589, 614, 613, 588), (592, 619, 618, 594), (591, 616, 614, 589), (475, 687, 634, 476), (586, 610, 682, 654), (650, 655, 656, 657, 661, 645, 662, 663, 664, 665, 640, 669, 670, 671, 672, 673, 674, 677, 653), (702, 543, 544, 703), (690, 532, 533, 637), (685, 530, 531, 686), (700, 541, 542, 701), (683, 528, 529, 684), (649, 539, 540, 699), (694, 537, 538, 697), (692, 535, 536, 693), (703, 544, 545, 706), (637, 533, 534, 691), (686, 531, 532, 690), (701, 542, 543, 702), (684, 529, 530, 685), (699, 540, 541, 700), (681, 527, 528, 683), (697, 538, 539, 649), (693, 536, 537, 694), (706, 545, 527, 681), (691, 534, 535, 692), (786, 789, 731, 727), (787, 791, 734, 724), (789, 788, 729, 731), (763, 743, 742, 765), (710, 728, 730, 725), (791, 790, 732, 734), (760, 738, 743, 763), (724, 734, 732, 711), (743, 751, 750, 742), (738, 746, 751, 743), (752, 741, 739, 755), (756, 740, 741, 752), (755, 739, 736, 759), (766, 737, 738, 760), (747, 749, 748, 744), (745, 750, 751, 746), (741, 749, 747, 739), (740, 748, 749, 741), (737, 736, 739, 738), (746, 862, 864, 860), (746, 738, 739, 747), (731, 753, 754, 727), (761, 773, 774, 762), (729, 757, 753, 731), (757, 756, 752, 753), (727, 754, 758, 714), (754, 755, 759, 758), (735, 762, 764, 733), (762, 763, 765, 764), (726, 761, 762, 735), (763, 775, 772, 760), (715, 767, 761, 726), (767, 766, 760, 761), (773, 781, 782, 774), (775, 783, 780, 772), (762, 774, 775, 763), (760, 772, 773, 761), (755, 771, 768, 752), (753, 769, 770, 754), (754, 770, 771, 755), (752, 768, 769, 753), (777, 776, 779, 778), (781, 780, 783, 782), (774, 782, 783, 775), (772, 780, 781, 773), (771, 779, 776, 768), (769, 777, 778, 770), (770, 778, 779, 771), (768, 776, 777, 769), (773, 772, 771, 770), (778, 781, 773, 770), (771, 772, 780, 779), (779, 780, 781, 778), (725, 730, 789, 786), (726, 735, 791, 787), (730, 728, 788, 789), (735, 733, 790, 791), (809, 812, 793, 709), (784, 795, 792, 708), (795, 799, 798, 794), (799, 803, 802, 798), (784, 797, 799, 795), (794, 798, 796, 712), (712, 796, 797, 784), (803, 807, 806, 802), (797, 801, 803, 799), (798, 802, 800, 796), (796, 800, 801, 797), (804, 806, 807, 805), (801, 805, 807, 803), (802, 806, 804, 800), (800, 804, 805, 801), (821, 823, 810, 710), (820, 711, 811, 822), (708, 792, 813, 808), (814, 819, 812, 809), (712, 784, 785, 713), (713, 717, 716, 712), (822, 811, 816, 824), (825, 824, 816, 817), (708, 709, 785, 784), (808, 813, 818, 815), (815, 818, 819, 814), (812, 823, 821, 793), (713, 785, 786, 727), (715, 712, 716, 719), (716, 720, 723, 719), (725, 786, 785, 709), (726, 787, 795, 794), (718, 717, 713, 714), (721, 720, 716, 717), (792, 820, 822, 813), (842, 831, 833, 845), (834, 832, 830, 837), (818, 824, 825, 819), (720, 721, 722, 723), (829, 833, 831, 826), (827, 830, 832, 828), (845, 833, 829, 847), (838, 828, 832, 834), (848, 826, 831, 842), (837, 830, 827, 841), (841, 827, 828, 838), (847, 829, 826, 848), (824, 835, 836, 822), (843, 855, 856, 844), (818, 839, 835, 824), (839, 838, 834, 835), (822, 836, 840, 813), (836, 837, 841, 840), (813, 840, 839, 818), (840, 841, 838, 839), (823, 843, 844, 825), (845, 857, 854, 842), (825, 844, 846, 819), (844, 845, 847, 846), (812, 849, 843, 823), (849, 848, 842, 843), (819, 846, 849, 812), (846, 847, 848, 849), (844, 856, 857, 845), (842, 854, 855, 843), (837, 853, 850, 834), (835, 851, 852, 836), (836, 852, 853, 837), (834, 850, 851, 835), (859, 860, 861, 858), (744, 858, 861, 747), (746, 860, 859, 745), (862, 866, 868, 864), (860, 864, 865, 861), (861, 865, 863, 747), (747, 863, 862, 746), (867, 869, 868, 866), (864, 868, 869, 865), (865, 869, 867, 863), (863, 867, 866, 862), (717, 718, 722, 721), (787, 724, 792, 795), (825, 817, 810, 823)])
me_cube.polygons.foreach_set('use_smooth', [1, 1, 1, 1, 1, 1, 1, 1, 1, 1, 1, 1, 1, 1, 1, 1, 1, 1, 1, 1, 1, 1, 1, 1, 1, 1, 1, 1, 1, 1, 1, 1, 1, 1, 1, 1, 1, 1, 1, 1, 1, 1, 1, 1, 1, 1, 1, 1, 1, 1, 1, 1, 1, 1, 1, 1, 1, 1, 1, 1, 1, 1, 1, 1, 1, 1, 1, 1, 1, 1, 1, 1, 1, 1, 1, 1, 1, 1, 1, 1, 1, 1, 1, 1, 1, 1, 1, 1, 1, 1, 1, 1, 1, 1, 1, 1, 1, 1, 1, 1, 1, 1, 1, 1, 1, 1, 1, 1, 1, 1, 1, 1, 1, 1, 1, 1, 1, 1, 1, 1, 1, 1, 1, 1, 0, 0, 0, 0, 0, 0, 0, 0, 0, 0, 0, 0, 0, 0, 0, 0, 0, 0, 0, 0, 0, 0, 0, 0, 0, 0, 0, 0, 0, 0, 0, 0, 0, 0, 0, 0, 0, 0, 0, 0, 0, 0, 0, 0, 0, 0, 0, 0, 0, 0, 0, 0, 0, 0, 0, 0, 0, 0, 0, 0, 0, 0, 0, 0, 0, 0, 0, 0, 0, 0, 0, 0, 0, 0, 0, 0, 0, 0, 0, 0, 0, 0, 0, 0, 0, 0, 0, 0, 0, 0, 0, 0, 0, 0, 0, 0, 0, 0, 0, 0, 0, 0, 0, 0, 0, 0, 0, 0, 0, 0, 0, 0, 0, 0, 0, 0, 0, 0, 0, 0, 0, 0, 0, 0, 0, 0, 0, 0, 0, 0, 0, 0, 0, 0, 0, 0, 0, 0, 0, 0, 1, 1, 1, 1, 1, 1, 1, 1, 1, 1, 1, 1, 1, 1, 1, 1, 1, 1, 1, 1, 1, 1, 1, 1, 1, 1, 1, 1, 1, 1, 1, 1, 1, 1, 1, 1, 1, 1, 1, 1, 1, 1, 1, 1, 1, 1, 1, 1, 1, 1, 1, 1, 1, 1, 1, 1, 1, 1, 1, 1, 1, 1, 1, 1, 1, 1, 1, 1, 1, 1, 1, 1, 1, 1, 1, 1, 1, 1, 1, 1, 1, 1, 1, 1, 1, 1, 1, 1, 1, 1, 1, 1, 1, 1, 1, 1, 1, 1, 1, 1, 1, 1, 1, 1, 1, 1, 1, 1, 1, 1, 1, 1, 1, 1, 1, 1, 1, 1, 1, 1, 1, 1, 1, 1, 0, 0, 0, 0, 0, 0, 0, 0, 0, 0, 0, 0, 0, 0, 0, 0, 0, 0, 0, 0, 0, 0, 0, 0, 0, 0, 0, 0, 0, 0, 0, 0, 0, 0, 0, 0, 0, 0, 0, 0, 0, 0, 0, 0, 0, 0, 0, 0, 0, 0, 0, 0, 0, 0, 0, 0, 0, 0, 0, 0, 0, 0, 0, 0, 0, 0, 0, 0, 0, 0, 0, 0, 0, 0, 0, 0, 0, 0, 0, 0, 0, 0, 0, 0, 0, 0, 0, 0, 0, 0, 0, 0, 0, 0, 0, 0, 0, 0, 0, 0, 0, 0, 0, 0, 0, 0, 0, 0, 0, 0, 0, 0, 0, 0, 0, 0, 0, 0, 0, 0, 0, 0, 0, 0, 0, 0, 0, 0, 0, 0, 0, 0, 0, 0, 0, 0, 0, 0, 0, 0])
_uv = me_cube.uv_layers.new(name='UVMap')
_uv.uv.foreach_set('vector', [0.808, 0.5487, 0.8167, 0.5487, 0.8168, 0.5722, 0.808, 0.5722, 0.808, 0.1256, 0.8168, 0.1256, 0.8168, 0.1492, 0.8079, 0.1491, 0.8079, 0.1491, 0.8168, 0.1492, 0.8167, 0.1727, 0.8079, 0.1727, 0.8079, 0.1727, 0.8167, 0.1727, 0.8167, 0.1962, 0.8079, 0.1962, 0.8079, 0.1962, 0.8167, 0.1962, 0.8167, 0.2198, 0.8079, 0.2197, 0.8079, 0.2197, 0.8167, 0.2198, 0.8167, 0.2433, 0.8079, 0.2433, 0.8079, 0.2433, 0.8167, 0.2433, 0.8167, 0.2668, 0.8079, 0.2668, 0.8079, 0.2668, 0.8167, 0.2668, 0.8166, 0.2903, 0.8078, 0.2903, 0.8078, 0.2903, 0.8166, 0.2903, 0.8166, 0.3138, 0.8078, 0.3138, 0.8078, 0.3138, 0.8166, 0.3138, 0.8166, 0.3373, 0.8078, 0.3373, 0.8078, 0.3373, 0.8166, 0.3373, 0.8166, 0.3608, 0.8078, 0.3608, 0.8078, 0.3608, 0.8166, 0.3608, 0.8166, 0.3843, 0.8078, 0.3843, 0.8078, 0.3843, 0.8166, 0.3843, 0.8166, 0.4078, 0.8078, 0.4078, 0.8078, 0.4078, 0.8166, 0.4078, 0.8166, 0.4313, 0.8078, 0.4313, 0.8078, 0.4313, 0.8166, 0.4313, 0.8167, 0.4548, 0.8079, 0.4548, 0.8079, 0.4548, 0.8167, 0.4548, 0.8167, 0.4782, 0.8079, 0.4783, 0.8079, 0.4783, 0.8167, 0.4782, 0.8167, 0.5017, 0.8079, 0.5017, 0.01194, 0.6927, 0.002577, 0.6711, 0.01571, 0.6678, 0.02329, 0.6853, 0.8079, 0.5252, 0.8167, 0.5252, 0.8167, 0.5487, 0.808, 0.5487, 0.8079, 0.5017, 0.8167, 0.5017, 0.8167, 0.5252, 0.8079, 0.5252, 0.6225, 0.4485, 0.6457, 0.4447, 0.6457, 0.4583, 0.6268, 0.4613, 0.106, 0.5908, 0.1246, 0.6052, 0.1147, 0.6144, 0.0996, 0.6027, 0.07153, 0.7253, 0.04838, 0.7213, 0.05284, 0.7085, 0.07161, 0.7118, 0.1315, 0.6933, 0.1155, 0.7105, 0.1072, 0.6998, 0.1202, 0.6859, 0.03802, 0.5908, 0.06027, 0.5832, 0.06249, 0.5966, 0.04445, 0.6027, 0.0007127, 0.6477, 0.006544, 0.6249, 0.01893, 0.6304, 0.0142, 0.6488, 0.1375, 0.6249, 0.1433, 0.6477, 0.1299, 0.6488, 0.1251, 0.6304, 0.02777, 0.71, 0.01194, 0.6927, 0.02329, 0.6853, 0.03613, 0.6994, 0.08378, 0.5832, 0.106, 0.5908, 0.0996, 0.6027, 0.08156, 0.5966, 0.09473, 0.7216, 0.07153, 0.7253, 0.07161, 0.7118, 0.09042, 0.7087, 0.1411, 0.6719, 0.1315, 0.6933, 0.1202, 0.6859, 0.128, 0.6685, 0.1432, 0.6485, 0.1411, 0.6719, 0.128, 0.6685, 0.1298, 0.6495, 0.01944, 0.6052, 0.03802, 0.5908, 0.04445, 0.6027, 0.02939, 0.6144, 0.002577, 0.6711, 0.0007127, 0.6477, 0.0142, 0.6488, 0.01571, 0.6678, 0.1246, 0.6052, 0.1375, 0.6249, 0.1251, 0.6304, 0.1147, 0.6144, 0.04838, 0.7213, 0.02777, 0.71, 0.03613, 0.6994, 0.05284, 0.7085, 0.1155, 0.7105, 0.09473, 0.7216, 0.09042, 0.7087, 0.1072, 0.6998, 0.06027, 0.5832, 0.08378, 0.5832, 0.08156, 0.5966, 0.06249, 0.5966, 0.006544, 0.6249, 0.01944, 0.6052, 0.02939, 0.6144, 0.01893, 0.6304, 0.7847, 0.1534, 0.7847, 0.1574, 0.7331, 0.1594, 0.7331, 0.1523, 0.6335, 0.5868, 0.6113, 0.5792, 0.6177, 0.5673, 0.6358, 0.5735, 0.5798, 0.5451, 0.574, 0.5224, 0.5875, 0.5212, 0.5922, 0.5397, 0.574, 0.5224, 0.5759, 0.4989, 0.589, 0.5022, 0.5875, 0.5212, 0.6895, 0.46, 0.7053, 0.4774, 0.694, 0.4847, 0.6811, 0.4707, 0.7166, 0.5224, 0.7107, 0.5451, 0.6984, 0.5397, 0.7031, 0.5212, 0.5857, 0.4767, 0.6018, 0.4595, 0.61, 0.4702, 0.597, 0.4842, 0.6793, 0.5792, 0.657, 0.5868, 0.6548, 0.5735, 0.6729, 0.5673, 0.6113, 0.5792, 0.5927, 0.5648, 0.6027, 0.5556, 0.6177, 0.5673, 0.6457, 0.4447, 0.6689, 0.4487, 0.6644, 0.4615, 0.6457, 0.4583, 0.7053, 0.4774, 0.7147, 0.4989, 0.7016, 0.5022, 0.694, 0.4847, 0.7107, 0.5451, 0.6979, 0.5648, 0.6879, 0.5556, 0.6984, 0.5397, 0.6018, 0.4595, 0.6225, 0.4485, 0.6268, 0.4613, 0.61, 0.4702, 0.657, 0.5868, 0.6335, 0.5868, 0.6358, 0.5735, 0.6548, 0.5735, 0.5927, 0.5648, 0.5798, 0.5451, 0.5922, 0.5397, 0.6027, 0.5556, 0.6689, 0.4487, 0.6895, 0.46, 0.6811, 0.4707, 0.6644, 0.4615, 0.7147, 0.4989, 0.7166, 0.5224, 0.7031, 0.5212, 0.7016, 0.5022, 0.5761, 0.4981, 0.5857, 0.4767, 0.597, 0.4842, 0.5892, 0.5015, 0.6979, 0.5648, 0.6793, 0.5792, 0.6729, 0.5673, 0.6879, 0.5556, 0.8129, 0.08608, 0.8089, 0.08608, 0.8078, 0.03448, 0.815, 0.03448, 0.7209, 0.339, 0.7188, 0.2874, 0.726, 0.2874, 0.7249, 0.339, 0.726, 0.392, 0.7188, 0.392, 0.7209, 0.3404, 0.7249, 0.3404, 0.6407, 0.1609, 0.6407, 0.168, 0.5891, 0.1669, 0.5891, 0.1629, 0.6686, 0.9027, 0.6496, 0.9027, 0.6496, 0.8955, 0.6686, 0.8955, 0.6496, 0.9027, 0.6305, 0.9027, 0.6305, 0.8955, 0.6496, 0.8955, 0.6305, 0.9027, 0.6114, 0.9027, 0.6114, 0.8955, 0.6305, 0.8955, 0.6114, 0.9027, 0.5924, 0.9027, 0.5924, 0.8955, 0.6114, 0.8955, 0.328, 0.0008326, 0.328, 0.002902, 0.324, 0.002902, 0.324, 0.0008326, 0.673, 0.4404, 0.673, 0.4364, 0.6751, 0.4364, 0.6751, 0.4404, 0.3818, 0.7208, 0.3778, 0.7208, 0.3778, 0.7187, 0.3818, 0.7187, 0.3818, 0.7229, 0.3778, 0.7229, 0.3778, 0.7208, 0.3818, 0.7208, 0.3818, 0.7249, 0.3778, 0.7249, 0.3778, 0.7229, 0.3818, 0.7229, 0.3818, 0.727, 0.3778, 0.727, 0.3778, 0.7249, 0.3818, 0.7249, 0.3818, 0.7291, 0.3778, 0.7291, 0.3778, 0.727, 0.3818, 0.727, 0.3226, 0.0008326, 0.3226, 0.002902, 0.3186, 0.002902, 0.3186, 0.0008326, 0.6474, 0.4364, 0.6474, 0.4404, 0.6454, 0.4404, 0.6454, 0.4364, 0.6495, 0.4364, 0.6495, 0.4404, 0.6474, 0.4404, 0.6474, 0.4364, 0.6516, 0.4364, 0.6516, 0.4404, 0.6495, 0.4404, 0.6495, 0.4364, 0.6536, 0.4364, 0.6536, 0.4404, 0.6516, 0.4404, 0.6516, 0.4364, 0.6557, 0.4364, 0.6557, 0.4404, 0.6536, 0.4404, 0.6536, 0.4364, 0.6578, 0.4364, 0.6578, 0.4404, 0.6557, 0.4404, 0.6557, 0.4364, 0.6751, 0.4404, 0.6751, 0.4364, 0.6772, 0.4364, 0.6772, 0.4404, 0.6772, 0.4404, 0.6772, 0.4364, 0.6793, 0.4364, 0.6793, 0.4404, 0.6793, 0.4404, 0.6793, 0.4364, 0.6813, 0.4364, 0.6813, 0.4404, 0.6813, 0.4404, 0.6813, 0.4364, 0.6834, 0.4364, 0.6834, 0.4404, 0.3172, 0.0008326, 0.3172, 0.002902, 0.3133, 0.002902, 0.3133, 0.0008326, 0.5924, 0.9027, 0.5733, 0.9027, 0.5733, 0.8955, 0.5924, 0.8955, 0.5733, 0.9027, 0.5543, 0.9027, 0.5543, 0.8955, 0.5733, 0.8955, 0.718, 0.5748, 0.718, 0.5557, 0.7689, 0.5642, 0.7689, 0.5663, 0.7188, 0.286, 0.7188, 0.2669, 0.726, 0.2669, 0.726, 0.286, 0.8841, 0.02592, 0.9031, 0.02592, 0.9031, 0.03305, 0.8841, 0.03305, 0.7689, 0.5353, 0.7689, 0.5543, 0.718, 0.5458, 0.718, 0.5437, 0.865, 0.02592, 0.8841, 0.02592, 0.8841, 0.03305, 0.865, 0.03305, 0.7188, 0.2669, 0.7188, 0.2478, 0.726, 0.2478, 0.726, 0.2669, 0.8459, 0.02592, 0.865, 0.02592, 0.865, 0.03305, 0.8459, 0.03305, 0.1969, 0.806, 0.1969, 0.7869, 0.2478, 0.7954, 0.2478, 0.7975, 0.3598, 0.8092, 0.3598, 0.8282, 0.3089, 0.8198, 0.3089, 0.8177, 0.7188, 0.2478, 0.7188, 0.2288, 0.726, 0.2288, 0.726, 0.2478, 0.1685, 0.6632, 0.1876, 0.6632, 0.1791, 0.7142, 0.177, 0.7142, 0.7188, 0.2288, 0.7188, 0.2097, 0.726, 0.2097, 0.726, 0.2288, 0.8269, 0.02592, 0.8459, 0.02592, 0.8459, 0.03305, 0.8269, 0.03305, 0.7188, 0.2097, 0.7188, 0.1907, 0.726, 0.1907, 0.726, 0.2097, 0.8078, 0.02592, 0.8269, 0.02592, 0.8269, 0.03305, 0.8078, 0.03305, 0.8008, 0.7304, 0.8198, 0.7304, 0.8113, 0.7814, 0.8093, 0.7814, 0.8594, 0.09465, 0.8078, 0.09259, 0.8078, 0.08863, 0.8594, 0.08751, 0.5658, 0.4416, 0.567, 0.4432, 0.5677, 0.4452, 0.5677, 0.4472, 0.567, 0.4492, 0.5658, 0.4508, 0.564, 0.4519, 0.562, 0.4524, 0.56, 0.4523, 0.5581, 0.4514, 0.5566, 0.45, 0.5556, 0.4482, 0.5552, 0.4462, 0.5556, 0.4441, 0.5566, 0.4423, 0.5581, 0.4409, 0.56, 0.4401, 0.562, 0.4399, 0.564, 0.4404, 0.4723, 0.7415, 0.4723, 0.7436, 0.3832, 0.7436, 0.3832, 0.7415, 0.4723, 0.7187, 0.4723, 0.7208, 0.3832, 0.7208, 0.3832, 0.7187, 0.4723, 0.7539, 0.4723, 0.756, 0.3832, 0.756, 0.3832, 0.7539, 0.4723, 0.7373, 0.4723, 0.7394, 0.3832, 0.7394, 0.3832, 0.7373, 0.4723, 0.7498, 0.4723, 0.7518, 0.3832, 0.7518, 0.3832, 0.7498, 0.4723, 0.7332, 0.4723, 0.7353, 0.3832, 0.7353, 0.3832, 0.7332, 0.4723, 0.7291, 0.4723, 0.7311, 0.3832, 0.7311, 0.3832, 0.7291, 0.4723, 0.7249, 0.4723, 0.727, 0.3832, 0.727, 0.3832, 0.7249, 0.4723, 0.7436, 0.4723, 0.7456, 0.3832, 0.7456, 0.3832, 0.7436, 0.4723, 0.7208, 0.4723, 0.7229, 0.3832, 0.7229, 0.3832, 0.7208, 0.4723, 0.756, 0.4723, 0.758, 0.3832, 0.758, 0.3832, 0.756, 0.4723, 0.7394, 0.4723, 0.7415, 0.3832, 0.7415, 0.3832, 0.7394, 0.4723, 0.7518, 0.4723, 0.7539, 0.3832, 0.7539, 0.3832, 0.7518, 0.4723, 0.7353, 0.4723, 0.7373, 0.3832, 0.7373, 0.3832, 0.7353, 0.4723, 0.7477, 0.4723, 0.7498, 0.3832, 0.7498, 0.3832, 0.7477, 0.4723, 0.7311, 0.4723, 0.7332, 0.3832, 0.7332, 0.3832, 0.7311, 0.4723, 0.727, 0.4723, 0.7291, 0.3832, 0.7291, 0.3832, 0.727, 0.4723, 0.7456, 0.4723, 0.7477, 0.3832, 0.7477, 0.3832, 0.7456, 0.4723, 0.7229, 0.4723, 0.7249, 0.3832, 0.7249, 0.3832, 0.7229, 0.7667, 0.269, 0.7667, 0.2797, 0.759, 0.2797, 0.759, 0.269, 0.7681, 0.2613, 0.7681, 0.1609, 0.7751, 0.1609, 0.7751, 0.2613, 0.759, 0.269, 0.759, 0.2797, 0.7499, 0.2797, 0.7499, 0.269, 0.7751, 0.4555, 0.7842, 0.4555, 0.7842, 0.5077, 0.7751, 0.5077, 0.7499, 0.1609, 0.759, 0.1609, 0.759, 0.1686, 0.7499, 0.1686, 0.7751, 0.2613, 0.7751, 0.1609, 0.7842, 0.1609, 0.7842, 0.2613, 0.7681, 0.4555, 0.7751, 0.4555, 0.7751, 0.5077, 0.7681, 0.5077, 0.6603, 0.168, 0.6512, 0.168, 0.6512, 0.161, 0.6603, 0.161, 0.7751, 0.5077, 0.7842, 0.5077, 0.7842, 0.5141, 0.7751, 0.5141, 0.7681, 0.5077, 0.7751, 0.5077, 0.7751, 0.5141, 0.7681, 0.5141, 0.759, 0.4632, 0.7667, 0.4632, 0.7667, 0.5154, 0.759, 0.5154, 0.7499, 0.4632, 0.759, 0.4632, 0.759, 0.5154, 0.7499, 0.5154, 0.6993, 0.3742, 0.7083, 0.3742, 0.7083, 0.4265, 0.6993, 0.4265, 0.8273, 0.5199, 0.8363, 0.5199, 0.8363, 0.5722, 0.8273, 0.5722, 0.759, 0.5295, 0.7499, 0.5295, 0.7499, 0.5218, 0.759, 0.5218, 0.7075, 0.428, 0.7165, 0.428, 0.7165, 0.435, 0.7075, 0.435, 0.759, 0.5154, 0.7667, 0.5154, 0.7667, 0.5218, 0.759, 0.5218, 0.7499, 0.5154, 0.759, 0.5154, 0.759, 0.5218, 0.7499, 0.5218, 0.8491, 0.815, 0.8491, 0.824, 0.5639, 0.824, 0.5639, 0.815, 0.1078, 0.7285, 0.1077, 0.7267, 0.1881, 0.7656, 0.1869, 0.7668, 0.2859, 0.893, 0.0007128, 0.893, 0.0007128, 0.8867, 0.2859, 0.8867, 0.759, 0.2797, 0.7667, 0.2797, 0.7667, 0.4539, 0.759, 0.4539, 0.67, 0.9047, 0.67, 0.8977, 0.7624, 0.8977, 0.7624, 0.9047, 0.7499, 0.2797, 0.759, 0.2797, 0.759, 0.4539, 0.7499, 0.4539, 0.7499, 0.4539, 0.759, 0.4539, 0.759, 0.4632, 0.7499, 0.4632, 0.6993, 0.1907, 0.7083, 0.1907, 0.7083, 0.365, 0.6993, 0.365, 0.6993, 0.365, 0.7083, 0.365, 0.7083, 0.3742, 0.6993, 0.3742, 0.7751, 0.2719, 0.7842, 0.2719, 0.7842, 0.4462, 0.7751, 0.4462, 0.7751, 0.4462, 0.7842, 0.4462, 0.7842, 0.4555, 0.7751, 0.4555, 0.7681, 0.2719, 0.7751, 0.2719, 0.7751, 0.4462, 0.7681, 0.4462, 0.3662, 0.7664, 0.3662, 0.7595, 0.4586, 0.7595, 0.4586, 0.7664, 0.8273, 0.3364, 0.8363, 0.3364, 0.8363, 0.5107, 0.8273, 0.5107, 0.8273, 0.5107, 0.8363, 0.5107, 0.8363, 0.5199, 0.8273, 0.5199, 0.7624, 0.9047, 0.7624, 0.8977, 0.7761, 0.8977, 0.7761, 0.9047, 0.4586, 0.7664, 0.4586, 0.7595, 0.4723, 0.7595, 0.4723, 0.7664, 0.3662, 0.7757, 0.3662, 0.7664, 0.4586, 0.7664, 0.4586, 0.7757, 0.7598, 0.7933, 0.7598, 0.7841, 0.8522, 0.7841, 0.8522, 0.7933, 0.7338, 0.6654, 0.7338, 0.6577, 0.8262, 0.6577, 0.8262, 0.6654, 0.2874, 0.8735, 0.2874, 0.8657, 0.3797, 0.8657, 0.3797, 0.8735, 0.2874, 0.843, 0.2874, 0.8337, 0.3797, 0.8337, 0.3797, 0.843, 0.7338, 0.6577, 0.7338, 0.6485, 0.8262, 0.6485, 0.8262, 0.6577, 0.8491, 0.6577, 0.8491, 0.6654, 0.8399, 0.6654, 0.8399, 0.6577, 0.145, 0.7138, 0.152, 0.7138, 0.152, 0.7231, 0.145, 0.7231, 0.4586, 0.7757, 0.4586, 0.7664, 0.4723, 0.7664, 0.4723, 0.7757, 0.5552, 0.4634, 0.5552, 0.4541, 0.5689, 0.4541, 0.5689, 0.4634, 0.8262, 0.6654, 0.8262, 0.6577, 0.8399, 0.6577, 0.8399, 0.6654, 0.7188, 0.3934, 0.7266, 0.3934, 0.7266, 0.4071, 0.7188, 0.4071, 0.6617, 0.1703, 0.6617, 0.161, 0.6754, 0.161, 0.6754, 0.1703, 0.8262, 0.6577, 0.8262, 0.6485, 0.8399, 0.6485, 0.8399, 0.6577, 0.2859, 0.8186, 0.0007127, 0.8186, 0.0007127, 0.8094, 0.2859, 0.8094, 0.0007127, 0.8323, 0.0007127, 0.8186, 0.2859, 0.8186, 0.2859, 0.8323, 0.0007129, 0.8474, 0.0007129, 0.8337, 0.2859, 0.8337, 0.2859, 0.8474, 0.0007128, 0.8852, 0.0007128, 0.876, 0.2859, 0.876, 0.2859, 0.8852, 0.7667, 0.1686, 0.7667, 0.269, 0.759, 0.269, 0.759, 0.1686, 0.7681, 0.2719, 0.7681, 0.2613, 0.7751, 0.2613, 0.7751, 0.2719, 0.759, 0.1686, 0.759, 0.269, 0.7499, 0.269, 0.7499, 0.1686, 0.7751, 0.2719, 0.7751, 0.2613, 0.7842, 0.2613, 0.7842, 0.2719, 0.01918, 0.4799, 0.0007135, 0.4799, 0.0007135, 0.4645, 0.01918, 0.4645, 0.5891, 0.2723, 0.5891, 0.1719, 0.6046, 0.1719, 0.6098, 0.2723, 0.67, 0.8701, 0.67, 0.8595, 0.7092, 0.8535, 0.7092, 0.8641, 0.7092, 0.8641, 0.7092, 0.8535, 0.7345, 0.8498, 0.7345, 0.8604, 0.4737, 0.6499, 0.4739, 0.6286, 0.5147, 0.6291, 0.5141, 0.6502, 0.4753, 0.6819, 0.4753, 0.6606, 0.5156, 0.6609, 0.516, 0.6819, 0.4753, 0.6606, 0.4737, 0.6499, 0.5141, 0.6502, 0.5156, 0.6609, 0.7345, 0.8604, 0.7345, 0.8498, 0.8293, 0.8522, 0.8293, 0.858, 0.5141, 0.6502, 0.5147, 0.6291, 0.5411, 0.6304, 0.5393, 0.6506, 0.516, 0.6819, 0.5156, 0.6609, 0.5403, 0.6608, 0.5423, 0.681, 0.5156, 0.6609, 0.5141, 0.6502, 0.5393, 0.6506, 0.5403, 0.6608, 0.6335, 0.6553, 0.6392, 0.654, 0.6423, 0.6667, 0.6366, 0.6681, 0.5393, 0.6506, 0.5411, 0.6304, 0.6355, 0.6368, 0.6333, 0.6496, 0.5423, 0.681, 0.5403, 0.6608, 0.6335, 0.6553, 0.6366, 0.6681, 0.5403, 0.6608, 0.5393, 0.6506, 0.6333, 0.6496, 0.6335, 0.6553, 0.0007131, 0.4395, 0.0007125, 0.3821, 0.01918, 0.3821, 0.01918, 0.4395, 0.2859, 0.4395, 0.2675, 0.4395, 0.2675, 0.3821, 0.2859, 0.3821, 0.2859, 0.4799, 0.2675, 0.4799, 0.2675, 0.4645, 0.2859, 0.4645, 0.04149, 0.4799, 0.01918, 0.4799, 0.01918, 0.4645, 0.04149, 0.4645, 0.2859, 0.8746, 0.0007128, 0.8746, 0.0007128, 0.864, 0.2859, 0.864, 0.3834, 0.8858, 0.6686, 0.8858, 0.6592, 0.8941, 0.3928, 0.8941, 0.2675, 0.4395, 0.2452, 0.4395, 0.2452, 0.3821, 0.2675, 0.3821, 0.04149, 0.4395, 0.04149, 0.3821, 0.2452, 0.3821, 0.2452, 0.4395, 0.5877, 0.05901, 0.5877, 0.1594, 0.3025, 0.1594, 0.3025, 0.05901, 0.2675, 0.4799, 0.2452, 0.4799, 0.2452, 0.4645, 0.2675, 0.4645, 0.2452, 0.4799, 0.04149, 0.4799, 0.04149, 0.4645, 0.2452, 0.4645, 0.01918, 0.4645, 0.0007135, 0.4645, 0.0007131, 0.4395, 0.01918, 0.4395, 0.8067, 0.5868, 0.718, 0.5868, 0.718, 0.5762, 0.8067, 0.5762, 0.7678, 0.8963, 0.7678, 0.8869, 0.8574, 0.8869, 0.8656, 0.8963, 0.5538, 0.5883, 0.6433, 0.5883, 0.6433, 0.6272, 0.5538, 0.6272, 0.6437, 0.6286, 0.7324, 0.6286, 0.7324, 0.729, 0.6437, 0.729, 0.6779, 0.2829, 0.6098, 0.2829, 0.6098, 0.2723, 0.6779, 0.2723, 0.7678, 0.8854, 0.7678, 0.8761, 0.8656, 0.8761, 0.8574, 0.8854, 0.2874, 0.6272, 0.2874, 0.5883, 0.5538, 0.5883, 0.5538, 0.6272, 0.2859, 0.4645, 0.2675, 0.4645, 0.2675, 0.4395, 0.2859, 0.4395, 0.1906, 0.7361, 0.1906, 0.7138, 0.2121, 0.7138, 0.2121, 0.7277, 0.6959, 0.2829, 0.6793, 0.2829, 0.6793, 0.2043, 0.6931, 0.2043, 0.2452, 0.4645, 0.04149, 0.4645, 0.04149, 0.4395, 0.2452, 0.4395, 0.5538, 0.2843, 0.5538, 0.3739, 0.2874, 0.3739, 0.2874, 0.2843, 0.3612, 0.7187, 0.3751, 0.7187, 0.3751, 0.7438, 0.3612, 0.7438, 0.7855, 0.1256, 0.7992, 0.1256, 0.7992, 0.1506, 0.7855, 0.1506, 0.6415, 0.7071, 0.6163, 0.7082, 0.6146, 0.6865, 0.6403, 0.685, 0.2421, 0.6632, 0.2169, 0.6621, 0.2187, 0.5832, 0.2438, 0.5838, 0.5952, 0.7093, 0.5716, 0.706, 0.5757, 0.6833, 0.6003, 0.6877, 0.2841, 0.6621, 0.259, 0.6628, 0.2577, 0.5836, 0.2828, 0.5832, 0.259, 0.6628, 0.2421, 0.6632, 0.2438, 0.5838, 0.2577, 0.5836, 0.6163, 0.7082, 0.5952, 0.7093, 0.6003, 0.6877, 0.6146, 0.6865, 0.2121, 0.7124, 0.1898, 0.7124, 0.1898, 0.6485, 0.2092, 0.6485, 0.7584, 0.7304, 0.7584, 0.7528, 0.701, 0.7528, 0.701, 0.7304, 0.2386, 0.7448, 0.2135, 0.7439, 0.2159, 0.6803, 0.2405, 0.6817, 0.2405, 0.6817, 0.2159, 0.6803, 0.2169, 0.6621, 0.2421, 0.6632, 0.2859, 0.7438, 0.2611, 0.7443, 0.2596, 0.6809, 0.2845, 0.6803, 0.2845, 0.6803, 0.2596, 0.6809, 0.259, 0.6628, 0.2841, 0.6621, 0.2611, 0.7443, 0.2386, 0.7448, 0.2405, 0.6817, 0.2596, 0.6809, 0.2596, 0.6809, 0.2405, 0.6817, 0.2421, 0.6632, 0.259, 0.6628, 0.2121, 0.6471, 0.1898, 0.6471, 0.1898, 0.5832, 0.2121, 0.5832, 0.7584, 0.771, 0.7584, 0.7933, 0.701, 0.7933, 0.701, 0.771, 0.6423, 0.7902, 0.617, 0.7902, 0.6169, 0.7262, 0.642, 0.7256, 0.642, 0.7256, 0.6169, 0.7262, 0.6163, 0.7082, 0.6415, 0.7071, 0.5944, 0.7902, 0.5689, 0.79, 0.5698, 0.725, 0.595, 0.7264, 0.595, 0.7264, 0.5698, 0.725, 0.5716, 0.706, 0.5952, 0.7093, 0.617, 0.7902, 0.5944, 0.7902, 0.595, 0.7264, 0.6169, 0.7262, 0.6169, 0.7262, 0.595, 0.7264, 0.5952, 0.7093, 0.6163, 0.7082, 0.7584, 0.7528, 0.7584, 0.771, 0.701, 0.771, 0.701, 0.7528, 0.8485, 0.7108, 0.8485, 0.729, 0.7912, 0.729, 0.7912, 0.7108, 0.5873, 0.04096, 0.5873, 0.05759, 0.53, 0.05759, 0.53, 0.04096, 0.5873, 0.003268, 0.5873, 0.02274, 0.53, 0.02274, 0.53, 0.003268, 0.5873, 0.02274, 0.5873, 0.04096, 0.53, 0.04096, 0.53, 0.02274, 0.8485, 0.6286, 0.8485, 0.647, 0.7912, 0.647, 0.7912, 0.6286, 0.1509, 0.2829, 0.1509, 0.000768, 0.1599, 0.000768, 0.1599, 0.2829, 0.09046, 0.8058, 0.09984, 0.8053, 0.09992, 0.8071, 0.09054, 0.8075, 0.1078, 0.7285, 0.09845, 0.7289, 0.09836, 0.7272, 0.1077, 0.7267, 0.188, 0.6278, 0.1869, 0.6282, 0.1869, 0.6142, 0.1883, 0.615, 0.1599, 0.2829, 0.1599, 0.000768, 0.2822, 0.000768, 0.2822, 0.2829, 0.09992, 0.8071, 0.09984, 0.8053, 0.1863, 0.7682, 0.1883, 0.7691, 0.2874, 0.4648, 0.5726, 0.4648, 0.5726, 0.5868, 0.2874, 0.5868, 0.3011, 0.0007301, 0.3011, 0.2829, 0.2961, 0.2829, 0.2961, 0.000768, 0.2822, 0.2829, 0.2822, 0.000768, 0.2961, 0.000768, 0.2961, 0.2829, 0.5718, 0.4634, 0.5706, 0.463, 0.5703, 0.4502, 0.5718, 0.4493, 0.3834, 0.8498, 0.6686, 0.8498, 0.6686, 0.8626, 0.3834, 0.8626, 0.5624, 0.7851, 0.5624, 0.824, 0.4729, 0.824, 0.4729, 0.7851, 0.6779, 0.2723, 0.6098, 0.2723, 0.6046, 0.1719, 0.6779, 0.1719, 0.04149, 0.4395, 0.01918, 0.4395, 0.01918, 0.3821, 0.04149, 0.3821, 0.8466, 0.5487, 0.8466, 0.5722, 0.8378, 0.5722, 0.8378, 0.5487, 0.8466, 0.1256, 0.8466, 0.1491, 0.8378, 0.1491, 0.8378, 0.1256, 0.8466, 0.1491, 0.8466, 0.1726, 0.8378, 0.1726, 0.8378, 0.1491, 0.8466, 0.1726, 0.8466, 0.1962, 0.8378, 0.1962, 0.8378, 0.1726, 0.8466, 0.1962, 0.8466, 0.2197, 0.8378, 0.2197, 0.8378, 0.1962, 0.8466, 0.2197, 0.8466, 0.2432, 0.8378, 0.2432, 0.8378, 0.2197, 0.8466, 0.2432, 0.8466, 0.2667, 0.8378, 0.2667, 0.8378, 0.2432, 0.8466, 0.2667, 0.8466, 0.2902, 0.8378, 0.2902, 0.8378, 0.2667, 0.8466, 0.2902, 0.8466, 0.3137, 0.8378, 0.3137, 0.8378, 0.2902, 0.8466, 0.3137, 0.8466, 0.3372, 0.8378, 0.3372, 0.8378, 0.3137, 0.8466, 0.3372, 0.8466, 0.3607, 0.8378, 0.3607, 0.8378, 0.3372, 0.8466, 0.3607, 0.8466, 0.3842, 0.8378, 0.3842, 0.8378, 0.3607, 0.8466, 0.3842, 0.8466, 0.4077, 0.8378, 0.4077, 0.8378, 0.3842, 0.8466, 0.4077, 0.8466, 0.4312, 0.8378, 0.4312, 0.8378, 0.4077, 0.8466, 0.4312, 0.8466, 0.4547, 0.8378, 0.4547, 0.8378, 0.4312, 0.8466, 0.4547, 0.8466, 0.4782, 0.8378, 0.4782, 0.8378, 0.4547, 0.8466, 0.4782, 0.8466, 0.5017, 0.8378, 0.5017, 0.8378, 0.4782, 0.6866, 0.3938, 0.6753, 0.3864, 0.6829, 0.369, 0.696, 0.3722, 0.8466, 0.5252, 0.8466, 0.5487, 0.8378, 0.5487, 0.8378, 0.5252, 0.8466, 0.5017, 0.8466, 0.5252, 0.8378, 0.5252, 0.8378, 0.5017, 0.6832, 0.02108, 0.6789, 0.03391, 0.6601, 0.03089, 0.66, 0.01735, 0.5925, 0.2919, 0.599, 0.3039, 0.5839, 0.3156, 0.574, 0.3064, 0.627, 0.4265, 0.627, 0.4129, 0.6457, 0.4097, 0.6502, 0.4225, 0.5671, 0.3946, 0.5783, 0.3871, 0.5913, 0.401, 0.5831, 0.4117, 0.6605, 0.2919, 0.6541, 0.3039, 0.6361, 0.2977, 0.6383, 0.2843, 0.6978, 0.3488, 0.6844, 0.35, 0.6796, 0.3315, 0.692, 0.326, 0.5611, 0.326, 0.5734, 0.3315, 0.5687, 0.35, 0.5552, 0.3488, 0.6708, 0.4112, 0.6624, 0.4005, 0.6753, 0.3864, 0.6866, 0.3938, 0.6148, 0.2843, 0.617, 0.2977, 0.599, 0.3039, 0.5925, 0.2919, 0.6038, 0.4227, 0.6081, 0.4099, 0.627, 0.4129, 0.627, 0.4265, 0.5574, 0.3731, 0.5705, 0.3697, 0.5783, 0.3871, 0.5671, 0.3946, 0.5553, 0.3497, 0.5688, 0.3507, 0.5705, 0.3697, 0.5574, 0.3731, 0.6791, 0.3064, 0.6692, 0.3156, 0.6541, 0.3039, 0.6605, 0.2919, 0.696, 0.3722, 0.6829, 0.369, 0.6844, 0.35, 0.6978, 0.3488, 0.574, 0.3064, 0.5839, 0.3156, 0.5734, 0.3315, 0.5611, 0.326, 0.6502, 0.4225, 0.6457, 0.4097, 0.6624, 0.4005, 0.6708, 0.4112, 0.5831, 0.4117, 0.5913, 0.401, 0.6081, 0.4099, 0.6038, 0.4227, 0.6383, 0.2843, 0.6361, 0.2977, 0.617, 0.2977, 0.6148, 0.2843, 0.692, 0.326, 0.6796, 0.3315, 0.6692, 0.3156, 0.6791, 0.3064, 0.7317, 0.1874, 0.6801, 0.1885, 0.6801, 0.1814, 0.7317, 0.1834, 0.6721, 0.1594, 0.6699, 0.1461, 0.688, 0.1399, 0.6944, 0.1518, 0.7258, 0.1178, 0.7135, 0.1123, 0.7182, 0.09385, 0.7317, 0.095, 0.7317, 0.095, 0.7182, 0.09385, 0.7167, 0.07485, 0.7298, 0.07158, 0.6162, 0.03264, 0.6246, 0.04329, 0.6117, 0.05737, 0.6004, 0.05001, 0.5891, 0.095, 0.6026, 0.09385, 0.6073, 0.1123, 0.595, 0.1178, 0.72, 0.0493, 0.7087, 0.05679, 0.6957, 0.04287, 0.704, 0.03212, 0.6264, 0.1518, 0.6328, 0.1399, 0.6509, 0.1461, 0.6486, 0.1594, 0.6944, 0.1518, 0.688, 0.1399, 0.703, 0.1282, 0.7129, 0.1374, 0.66, 0.01735, 0.6601, 0.03089, 0.6413, 0.03413, 0.6368, 0.02135, 0.6004, 0.05001, 0.6117, 0.05737, 0.6041, 0.07485, 0.591, 0.07157, 0.595, 0.1178, 0.6073, 0.1123, 0.6178, 0.1282, 0.6079, 0.1374, 0.704, 0.03212, 0.6957, 0.04287, 0.6789, 0.03391, 0.6832, 0.02108, 0.6486, 0.1594, 0.6509, 0.1461, 0.6699, 0.1461, 0.6721, 0.1594, 0.7129, 0.1374, 0.703, 0.1282, 0.7135, 0.1123, 0.7258, 0.1178, 0.6368, 0.02135, 0.6413, 0.03413, 0.6246, 0.04329, 0.6162, 0.03264, 0.591, 0.07157, 0.6041, 0.07485, 0.6026, 0.09385, 0.5891, 0.095, 0.7296, 0.07075, 0.7165, 0.07419, 0.7087, 0.05679, 0.72, 0.0493, 0.6079, 0.1374, 0.6178, 0.1282, 0.6328, 0.1399, 0.6264, 0.1518, 0.8013, 0.5722, 0.7993, 0.5206, 0.8064, 0.5206, 0.8053, 0.5722, 0.8233, 0.1772, 0.8193, 0.1772, 0.8182, 0.1256, 0.8253, 0.1256, 0.8078, 0.1085, 0.8594, 0.1096, 0.8594, 0.1136, 0.8078, 0.1156, 0.8594, 0.1242, 0.8078, 0.1221, 0.8078, 0.1182, 0.8594, 0.117, 0.4977, 0.8955, 0.4977, 0.9027, 0.4787, 0.9027, 0.4787, 0.8955, 0.4787, 0.8955, 0.4787, 0.9027, 0.4596, 0.9027, 0.4596, 0.8955, 0.4596, 0.8955, 0.4596, 0.9027, 0.4406, 0.9027, 0.4406, 0.8955, 0.4406, 0.8955, 0.4406, 0.9027, 0.4215, 0.9027, 0.4215, 0.8955, 0.3079, 0.0008326, 0.3118, 0.0008326, 0.3118, 0.002902, 0.3079, 0.002902, 0.6848, 0.4364, 0.6869, 0.4364, 0.6869, 0.4404, 0.6848, 0.4404, 0.6932, 0.1946, 0.6932, 0.1925, 0.6971, 0.1925, 0.6971, 0.1946, 0.6932, 0.1967, 0.6932, 0.1946, 0.6971, 0.1946, 0.6971, 0.1967, 0.6932, 0.1987, 0.6932, 0.1967, 0.6971, 0.1967, 0.6971, 0.1987, 0.6932, 0.2008, 0.6932, 0.1987, 0.6971, 0.1987, 0.6971, 0.2008, 0.6932, 0.2029, 0.6932, 0.2008, 0.6971, 0.2008, 0.6971, 0.2029, 0.5691, 0.4439, 0.5691, 0.4399, 0.5712, 0.4399, 0.5712, 0.4439, 0.6613, 0.4404, 0.6592, 0.4404, 0.6592, 0.4364, 0.6613, 0.4364, 0.6633, 0.4404, 0.6613, 0.4404, 0.6613, 0.4364, 0.6633, 0.4364, 0.6654, 0.4404, 0.6633, 0.4404, 0.6633, 0.4364, 0.6654, 0.4364, 0.6675, 0.4404, 0.6654, 0.4404, 0.6654, 0.4364, 0.6675, 0.4364, 0.6696, 0.4404, 0.6675, 0.4404, 0.6675, 0.4364, 0.6696, 0.4364, 0.6716, 0.4404, 0.6696, 0.4404, 0.6696, 0.4364, 0.6716, 0.4364, 0.6869, 0.4364, 0.6889, 0.4364, 0.6889, 0.4404, 0.6869, 0.4404, 0.6889, 0.4364, 0.691, 0.4364, 0.691, 0.4404, 0.6889, 0.4404, 0.691, 0.4364, 0.6931, 0.4364, 0.6931, 0.4404, 0.691, 0.4404, 0.6931, 0.4364, 0.6952, 0.4364, 0.6952, 0.4404, 0.6931, 0.4404, 0.3025, 0.0008326, 0.3064, 0.0008327, 0.3064, 0.002902, 0.3025, 0.002902, 0.4215, 0.8955, 0.4215, 0.9027, 0.4024, 0.9027, 0.4024, 0.8955, 0.4024, 0.8955, 0.4024, 0.9027, 0.3834, 0.9027, 0.3834, 0.8955, 0.6807, 0.1609, 0.7317, 0.1694, 0.7317, 0.1714, 0.6807, 0.1799, 0.7251, 0.5338, 0.718, 0.5338, 0.718, 0.5148, 0.7251, 0.5148, 0.8841, 0.02449, 0.8841, 0.01735, 0.9031, 0.01735, 0.9031, 0.02449, 0.784, 0.1447, 0.7331, 0.1362, 0.7331, 0.1341, 0.784, 0.1256, 0.865, 0.02449, 0.865, 0.01735, 0.8841, 0.01735, 0.8841, 0.02449, 0.7251, 0.5148, 0.718, 0.5148, 0.718, 0.4957, 0.7251, 0.4957, 0.8459, 0.02449, 0.8459, 0.01735, 0.865, 0.01735, 0.865, 0.02449, 0.7338, 0.6668, 0.7847, 0.6753, 0.7847, 0.6774, 0.7338, 0.6859, 0.8371, 0.6859, 0.7862, 0.6774, 0.7862, 0.6753, 0.8371, 0.6668, 0.7251, 0.4957, 0.718, 0.4957, 0.718, 0.4767, 0.7251, 0.4767, 0.7789, 0.7304, 0.7704, 0.7814, 0.7683, 0.7814, 0.7598, 0.7304, 0.7251, 0.4767, 0.718, 0.4767, 0.718, 0.4576, 0.7251, 0.4576, 0.8269, 0.02449, 0.8269, 0.01735, 0.8459, 0.01735, 0.8459, 0.02449, 0.7251, 0.4576, 0.718, 0.4576, 0.718, 0.4385, 0.7251, 0.4385, 0.8078, 0.02449, 0.8078, 0.01736, 0.8269, 0.01735, 0.8269, 0.02449, 0.7993, 0.7304, 0.7909, 0.7814, 0.7888, 0.7814, 0.7803, 0.7304, 0.697, 0.4279, 0.697, 0.435, 0.6454, 0.4339, 0.6454, 0.4299, 0.6793, 0.1976, 0.6793, 0.1956, 0.68, 0.1936, 0.6812, 0.192, 0.683, 0.1909, 0.685, 0.1903, 0.687, 0.1905, 0.6889, 0.1913, 0.6904, 0.1927, 0.6914, 0.1946, 0.6918, 0.1966, 0.6914, 0.1986, 0.6904, 0.2005, 0.6889, 0.2019, 0.687, 0.2027, 0.685, 0.2029, 0.683, 0.2024, 0.6812, 0.2012, 0.68, 0.1996, 0.1969, 0.7689, 0.2859, 0.7689, 0.2859, 0.771, 0.1969, 0.771, 0.1969, 0.7462, 0.2859, 0.7462, 0.2859, 0.7482, 0.1969, 0.7482, 0.1969, 0.7813, 0.2859, 0.7813, 0.2859, 0.7834, 0.1969, 0.7834, 0.1969, 0.7648, 0.2859, 0.7648, 0.2859, 0.7669, 0.1969, 0.7669, 0.1969, 0.7772, 0.2859, 0.7772, 0.2859, 0.7793, 0.1969, 0.7793, 0.1969, 0.7607, 0.2859, 0.7607, 0.2859, 0.7627, 0.1969, 0.7627, 0.1969, 0.7565, 0.2859, 0.7565, 0.2859, 0.7586, 0.1969, 0.7586, 0.1969, 0.7524, 0.2859, 0.7524, 0.2859, 0.7545, 0.1969, 0.7545, 0.1969, 0.771, 0.2859, 0.771, 0.2859, 0.7731, 0.1969, 0.7731, 0.1969, 0.7482, 0.2859, 0.7482, 0.2859, 0.7503, 0.1969, 0.7503, 0.1969, 0.7834, 0.2859, 0.7834, 0.2859, 0.7855, 0.1969, 0.7855, 0.1969, 0.7669, 0.2859, 0.7669, 0.2859, 0.7689, 0.1969, 0.7689, 0.1969, 0.7793, 0.2859, 0.7793, 0.2859, 0.7813, 0.1969, 0.7813, 0.1969, 0.7627, 0.2859, 0.7627, 0.2859, 0.7648, 0.1969, 0.7648, 0.1969, 0.7751, 0.2859, 0.7751, 0.2859, 0.7772, 0.1969, 0.7772, 0.1969, 0.7586, 0.2859, 0.7586, 0.2859, 0.7607, 0.1969, 0.7607, 0.1969, 0.7545, 0.2859, 0.7545, 0.2859, 0.7565, 0.1969, 0.7565, 0.1969, 0.7731, 0.2859, 0.7731, 0.2859, 0.7751, 0.1969, 0.7751, 0.1969, 0.7503, 0.2859, 0.7503, 0.2859, 0.7524, 0.1969, 0.7524, 0.7331, 0.269, 0.7408, 0.269, 0.7408, 0.2797, 0.7331, 0.2797, 0.8002, 0.2613, 0.7932, 0.2613, 0.7932, 0.1609, 0.8002, 0.1609, 0.7408, 0.269, 0.7499, 0.269, 0.7499, 0.2797, 0.7408, 0.2797, 0.7932, 0.4555, 0.7932, 0.5077, 0.7842, 0.5077, 0.7842, 0.4555, 0.7499, 0.1609, 0.7499, 0.1686, 0.7408, 0.1686, 0.7408, 0.1609, 0.7932, 0.2613, 0.7842, 0.2613, 0.7842, 0.1609, 0.7932, 0.1609, 0.8002, 0.4555, 0.8002, 0.5077, 0.7932, 0.5077, 0.7932, 0.4555, 0.6422, 0.168, 0.6422, 0.161, 0.6512, 0.161, 0.6512, 0.168, 0.7932, 0.5077, 0.7932, 0.5141, 0.7842, 0.5141, 0.7842, 0.5077, 0.8002, 0.5077, 0.8002, 0.5141, 0.7932, 0.5141, 0.7932, 0.5077, 0.7408, 0.4632, 0.7408, 0.5154, 0.7331, 0.5154, 0.7331, 0.4632, 0.7499, 0.4632, 0.7499, 0.5154, 0.7408, 0.5154, 0.7408, 0.4632, 0.7174, 0.3742, 0.7174, 0.4265, 0.7083, 0.4265, 0.7083, 0.3742, 0.8273, 0.5199, 0.8273, 0.5722, 0.8182, 0.5722, 0.8182, 0.5199, 0.7408, 0.5295, 0.7408, 0.5218, 0.7499, 0.5218, 0.7499, 0.5295, 0.7075, 0.428, 0.7075, 0.435, 0.6984, 0.435, 0.6984, 0.428, 0.7408, 0.5154, 0.7408, 0.5218, 0.7331, 0.5218, 0.7331, 0.5154, 0.7499, 0.5154, 0.7499, 0.5218, 0.7408, 0.5218, 0.7408, 0.5154, 0.8491, 0.815, 0.5639, 0.815, 0.5639, 0.8059, 0.8491, 0.8059, 0.08907, 0.7294, 0.002769, 0.7668, 0.0007127, 0.7658, 0.08899, 0.7276, 0.2859, 0.8944, 0.2859, 0.9008, 0.0007128, 0.9008, 0.0007128, 0.8944, 0.7408, 0.2797, 0.7408, 0.4539, 0.7331, 0.4539, 0.7331, 0.2797, 0.8836, 0.9047, 0.7912, 0.9047, 0.7912, 0.8977, 0.8836, 0.8977, 0.7499, 0.2797, 0.7499, 0.4539, 0.7408, 0.4539, 0.7408, 0.2797, 0.7499, 0.4539, 0.7499, 0.4632, 0.7408, 0.4632, 0.7408, 0.4539, 0.7174, 0.1907, 0.7174, 0.365, 0.7083, 0.365, 0.7083, 0.1907, 0.7174, 0.365, 0.7174, 0.3742, 0.7083, 0.3742, 0.7083, 0.365, 0.7932, 0.2719, 0.7932, 0.4462, 0.7842, 0.4462, 0.7842, 0.2719, 0.7932, 0.4462, 0.7932, 0.4555, 0.7842, 0.4555, 0.7842, 0.4462, 0.8002, 0.2719, 0.8002, 0.4462, 0.7932, 0.4462, 0.7932, 0.2719, 0.3598, 0.7985, 0.2674, 0.7985, 0.2674, 0.7916, 0.3598, 0.7916, 0.8273, 0.3364, 0.8273, 0.5107, 0.8182, 0.5107, 0.8182, 0.3364, 0.8273, 0.5107, 0.8273, 0.5199, 0.8182, 0.5199, 0.8182, 0.5107, 0.7912, 0.9047, 0.7775, 0.9047, 0.7775, 0.8977, 0.7912, 0.8977, 0.2674, 0.7985, 0.2538, 0.7985, 0.2538, 0.7916, 0.2674, 0.7916, 0.3598, 0.8078, 0.2674, 0.8078, 0.2674, 0.7985, 0.3598, 0.7985, 0.3797, 0.8643, 0.2874, 0.8643, 0.2874, 0.8551, 0.3797, 0.8551, 0.8491, 0.7094, 0.7567, 0.7094, 0.7567, 0.7016, 0.8491, 0.7016, 0.3797, 0.8826, 0.2874, 0.8826, 0.2874, 0.8749, 0.3797, 0.8749, 0.3797, 0.8536, 0.2874, 0.8536, 0.2874, 0.8444, 0.3797, 0.8444, 0.8491, 0.7016, 0.7567, 0.7016, 0.7567, 0.6924, 0.8491, 0.6924, 0.7338, 0.7016, 0.7431, 0.7016, 0.7431, 0.7094, 0.7338, 0.7094, 0.3751, 0.7452, 0.3751, 0.7544, 0.3682, 0.7544, 0.3682, 0.7452, 0.2674, 0.8078, 0.2538, 0.8078, 0.2538, 0.7985, 0.2674, 0.7985, 0.1876, 0.7248, 0.1739, 0.7248, 0.1739, 0.7156, 0.1876, 0.7156, 0.7567, 0.7094, 0.7431, 0.7094, 0.7431, 0.7016, 0.7567, 0.7016, 0.7266, 0.4128, 0.7266, 0.4265, 0.7188, 0.4265, 0.7188, 0.4128, 0.1671, 0.7231, 0.1534, 0.7231, 0.1534, 0.7138, 0.1671, 0.7138, 0.7567, 0.7016, 0.7431, 0.7016, 0.7431, 0.6924, 0.7567, 0.6924, 0.6686, 0.8391, 0.6686, 0.8484, 0.3834, 0.8484, 0.3834, 0.8391, 0.3834, 0.8255, 0.6686, 0.8255, 0.6686, 0.8391, 0.3834, 0.8391, 0.0007128, 0.8489, 0.2859, 0.8489, 0.2859, 0.8625, 0.0007128, 0.8625, 0.5639, 0.7952, 0.8491, 0.7952, 0.8491, 0.8045, 0.5639, 0.8045, 0.7331, 0.1686, 0.7408, 0.1686, 0.7408, 0.269, 0.7331, 0.269, 0.8002, 0.2719, 0.7932, 0.2719, 0.7932, 0.2613, 0.8002, 0.2613, 0.7408, 0.1686, 0.7499, 0.1686, 0.7499, 0.269, 0.7408, 0.269, 0.7932, 0.2719, 0.7842, 0.2719, 0.7842, 0.2613, 0.7932, 0.2613, 0.01918, 0.2843, 0.01918, 0.2997, 0.0007116, 0.2997, 0.0007114, 0.2843, 0.3718, 0.7173, 0.3718, 0.6966, 0.4723, 0.7019, 0.4723, 0.7173, 0.6703, 0.8255, 0.7093, 0.8325, 0.709, 0.8431, 0.67, 0.8361, 0.7093, 0.8325, 0.7345, 0.8368, 0.7342, 0.8474, 0.709, 0.8431, 0.3025, 0.0363, 0.3429, 0.03632, 0.3433, 0.05748, 0.3025, 0.05759, 0.3044, 0.004324, 0.345, 0.004706, 0.3445, 0.02569, 0.3042, 0.02555, 0.3042, 0.02555, 0.3445, 0.02569, 0.3429, 0.03632, 0.3025, 0.0363, 0.7345, 0.8368, 0.8292, 0.8416, 0.8291, 0.8474, 0.7342, 0.8474, 0.3429, 0.03632, 0.3681, 0.03615, 0.3697, 0.0564, 0.3433, 0.05748, 0.345, 0.004706, 0.3714, 0.005828, 0.3691, 0.02601, 0.3445, 0.02569, 0.3445, 0.02569, 0.3691, 0.02601, 0.3681, 0.03615, 0.3429, 0.03632, 0.4623, 0.03232, 0.4655, 0.01963, 0.4712, 0.02105, 0.468, 0.03374, 0.3681, 0.03615, 0.4621, 0.03809, 0.4641, 0.05092, 0.3697, 0.0564, 0.3714, 0.005828, 0.4655, 0.01963, 0.4623, 0.03232, 0.3691, 0.02601, 0.3691, 0.02601, 0.4623, 0.03232, 0.4621, 0.03809, 0.3681, 0.03615, 0.0007119, 0.3248, 0.01918, 0.3248, 0.01918, 0.3821, 0.0007125, 0.3821, 0.2859, 0.3248, 0.2859, 0.3821, 0.2675, 0.3821, 0.2675, 0.3248, 0.2859, 0.2843, 0.2859, 0.2997, 0.2675, 0.2997, 0.2675, 0.2843, 0.04149, 0.2843, 0.04149, 0.2997, 0.01918, 0.2997, 0.01918, 0.2843, 0.6686, 0.864, 0.6686, 0.8746, 0.3834, 0.8746, 0.3834, 0.864, 0.3834, 0.8843, 0.3928, 0.8761, 0.6592, 0.8761, 0.6686, 0.8844, 0.2675, 0.3248, 0.2675, 0.3821, 0.2452, 0.3821, 0.2452, 0.3248, 0.04149, 0.3248, 0.2452, 0.3248, 0.2452, 0.3821, 0.04149, 0.3821, 0.2859, 0.5818, 0.0007127, 0.5818, 0.0007127, 0.4813, 0.2859, 0.4813, 0.2675, 0.2843, 0.2675, 0.2997, 0.2452, 0.2997, 0.2452, 0.2843, 0.2452, 0.2843, 0.2452, 0.2997, 0.04149, 0.2997, 0.04149, 0.2843, 0.01918, 0.2997, 0.01918, 0.3248, 0.0007119, 0.3248, 0.0007116, 0.2997, 0.5552, 0.4385, 0.5552, 0.4279, 0.6439, 0.4279, 0.6439, 0.4385, 0.7678, 0.8963, 0.67, 0.8963, 0.6783, 0.8869, 0.7678, 0.8869, 0.7328, 0.5883, 0.7328, 0.6272, 0.6433, 0.6272, 0.6433, 0.5883, 0.5624, 0.6833, 0.5624, 0.7837, 0.4737, 0.7837, 0.4737, 0.6833, 0.3612, 0.6286, 0.3718, 0.6286, 0.3718, 0.6966, 0.3612, 0.6966, 0.7678, 0.8854, 0.6783, 0.8854, 0.67, 0.8761, 0.7678, 0.8761, 0.9993, 0.6272, 0.7328, 0.6272, 0.7328, 0.5883, 0.9993, 0.5883, 0.2859, 0.2997, 0.2859, 0.3248, 0.2675, 0.3248, 0.2675, 0.2997, 0.7704, 0.5567, 0.7788, 0.5353, 0.7927, 0.5353, 0.7927, 0.5567, 0.1685, 0.6618, 0.1713, 0.5832, 0.1851, 0.5832, 0.1851, 0.6618, 0.2452, 0.2997, 0.2452, 0.3248, 0.04149, 0.3248, 0.04149, 0.2997, 0.5538, 0.4634, 0.2874, 0.4634, 0.2874, 0.3739, 0.5538, 0.3739, 0.7681, 0.5156, 0.7931, 0.5156, 0.7931, 0.5295, 0.7681, 0.5295, 0.7704, 0.561, 0.7954, 0.561, 0.7954, 0.5748, 0.7704, 0.5748, 0.735, 0.04022, 0.7365, 0.01818, 0.7621, 0.02008, 0.7601, 0.04171, 0.3312, 0.7086, 0.3295, 0.6292, 0.3546, 0.6286, 0.3564, 0.7075, 0.7812, 0.04313, 0.7764, 0.02146, 0.8011, 0.01735, 0.8049, 0.04017, 0.2892, 0.7075, 0.2905, 0.6286, 0.3156, 0.629, 0.3143, 0.7081, 0.3143, 0.7081, 0.3156, 0.629, 0.3295, 0.6292, 0.3312, 0.7086, 0.7601, 0.04171, 0.7621, 0.02008, 0.7764, 0.02146, 0.7812, 0.04313, 0.1448, 0.7124, 0.1476, 0.6485, 0.1671, 0.6485, 0.1671, 0.7124, 0.6437, 0.7304, 0.701, 0.7304, 0.701, 0.7528, 0.6437, 0.7528, 0.3347, 0.7901, 0.3328, 0.7271, 0.3574, 0.7257, 0.3598, 0.7893, 0.3328, 0.7271, 0.3312, 0.7086, 0.3564, 0.7075, 0.3574, 0.7257, 0.2874, 0.7892, 0.2888, 0.7257, 0.3137, 0.7263, 0.3122, 0.7897, 0.2888, 0.7257, 0.2892, 0.7075, 0.3143, 0.7081, 0.3137, 0.7263, 0.3122, 0.7897, 0.3137, 0.7263, 0.3328, 0.7271, 0.3347, 0.7901, 0.3137, 0.7263, 0.3143, 0.7081, 0.3312, 0.7086, 0.3328, 0.7271, 0.1448, 0.6471, 0.1448, 0.5832, 0.1671, 0.5832, 0.1671, 0.6471, 0.6437, 0.771, 0.701, 0.771, 0.701, 0.7933, 0.6437, 0.7933, 0.7331, 0.1233, 0.7342, 0.05874, 0.7593, 0.05967, 0.7584, 0.1237, 0.7342, 0.05874, 0.735, 0.04022, 0.7601, 0.04171, 0.7593, 0.05967, 0.7809, 0.1241, 0.7812, 0.06025, 0.8064, 0.05918, 0.8064, 0.1242, 0.7812, 0.06025, 0.7812, 0.04313, 0.8049, 0.04017, 0.8064, 0.05918, 0.7584, 0.1237, 0.7593, 0.05967, 0.7812, 0.06025, 0.7809, 0.1241, 0.7593, 0.05967, 0.7601, 0.04171, 0.7812, 0.04313, 0.7812, 0.06025, 0.6437, 0.7528, 0.701, 0.7528, 0.701, 0.771, 0.6437, 0.771, 0.7338, 0.7108, 0.7912, 0.7108, 0.7912, 0.729, 0.7338, 0.729, 0.4726, 0.04096, 0.53, 0.04096, 0.53, 0.05759, 0.4726, 0.05759, 0.4726, 0.003268, 0.53, 0.003268, 0.53, 0.02274, 0.4726, 0.02274, 0.4726, 0.02274, 0.53, 0.02274, 0.53, 0.04096, 0.4726, 0.04096, 0.7338, 0.6286, 0.7912, 0.6286, 0.7912, 0.647, 0.7338, 0.647, 0.1509, 0.2829, 0.1419, 0.2829, 0.1419, 0.0007679, 0.1509, 0.000768, 0.09046, 0.8058, 0.09054, 0.8075, 0.08117, 0.808, 0.08108, 0.8062, 0.08907, 0.7294, 0.08899, 0.7276, 0.09836, 0.7272, 0.09845, 0.7289, 0.1871, 0.5968, 0.1869, 0.5841, 0.1883, 0.5832, 0.1883, 0.5973, 0.1419, 0.2829, 0.01954, 0.2829, 0.01954, 0.0007678, 0.1419, 0.0007679, 0.08117, 0.808, 0.0007127, 0.7693, 0.001943, 0.7682, 0.08108, 0.8062, 0.3025, 0.2829, 0.3025, 0.1609, 0.5877, 0.1609, 0.5877, 0.2829, 0.0007116, 0.0007114, 0.005635, 0.0007678, 0.005635, 0.2829, 0.0007114, 0.2828, 0.01954, 0.2829, 0.005635, 0.2829, 0.005635, 0.0007678, 0.01954, 0.0007678, 0.1869, 0.6127, 0.1869, 0.5987, 0.1883, 0.5995, 0.188, 0.6123, 0.5891, 0.01593, 0.5891, 0.003152, 0.8744, 0.003152, 0.8744, 0.01593, 0.3834, 0.7851, 0.4729, 0.7851, 0.4729, 0.824, 0.3834, 0.824, 0.3718, 0.6286, 0.4723, 0.6286, 0.4723, 0.7019, 0.3718, 0.6966, 0.04149, 0.3248, 0.04149, 0.3821, 0.01918, 0.3821, 0.01918, 0.3248])
me_cube.materials.append(mat_material)
me_cube.use_remesh_preserve_volume = False
me_cube.use_remesh_preserve_attributes = False
me_cube.use_mirror_vertex_groups = False
me_cube.update()

# ---- objects
ob_cube = bpy.data.objects.new('Cube', me_cube)

# ---- transforms, parenting, visibility, modifiers, constraints
ob_cube.location = (0.0, 0.0, 0.9322)
ob_cube.lock_rotations_4d = False
ob_cube.empty_display_type = 'ARROWS'
ob_cube.lineart.crease_threshold = 0.0

# ---- collection membership
col_collection_1.objects.link(ob_cube)

# ---- scene / render settings (as saved in the file)
scene.frame_start = 1; scene.frame_end = 250; scene.frame_set(1)
scene.render.engine = 'BLENDER_EEVEE_NEXT'
scene.render.resolution_percentage = 81
scene.render.dither_intensity = 0.0
scene.cycles.use_denoising = False
scene.cycles.samples = 10
scene.cycles.sampling_pattern = 'TABULATED_SOBOL'
scene.cycles.light_sampling_threshold = 0.0
scene.cycles.use_adaptive_sampling = False
scene.cycles.use_light_tree = False
scene.cycles.blur_glossy = 0.0
scene.cycles.volume_bounces = 1
scene.cycles.pixel_filter_type = 'GAUSSIAN'
scene.cycles.sample_clamp_indirect = 0.0
scene.view_settings.view_transform = 'Standard'
bpy.context.view_layer.update()

# ---- added for rendering (the .blend has no active camera and no usable light): camera, sun
cam_auto = bpy.data.cameras.new('AutoCamera')
cam_auto.lens = 50.0
cam_auto.sensor_width = 36.0
cam_auto.clip_end = 1000.0
ob_auto_camera = bpy.data.objects.new('AutoCamera', cam_auto)
scene.collection.objects.link(ob_auto_camera)
ob_auto_camera.location = (2.91825, -3.25055, 3.43647)
ob_auto_camera.rotation_euler = (1.09748, -7.21219e-08, 0.694738)
scene.camera = ob_auto_camera
light_auto_sun = bpy.data.lights.new('AutoSun', 'SUN')
light_auto_sun.energy = 3.0
light_auto_sun.angle = 0.0523599
ob_auto_sun = bpy.data.objects.new('AutoSun', light_auto_sun)
scene.collection.objects.link(ob_auto_sun)
ob_auto_sun.rotation_euler = (0.872665, 0.174533, 0.523599)
bpy.context.view_layer.update()

